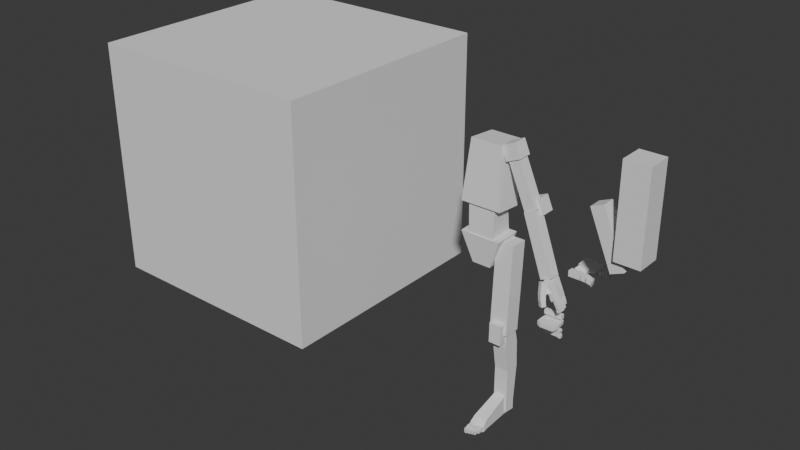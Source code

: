 # Source: Human_proportion_0113.blend  (saved by Blender 5.0.118; exported with 4.5.12 LTS)
import bpy
from mathutils import Matrix  # noqa: F401  (used for matrix-valued properties, if any)

bpy.ops.wm.read_factory_settings(use_empty=True)
scene = bpy.context.scene
scene.name = 'Scene'

# ---- collections
col_collection = bpy.data.collections.new('Collection'); scene.collection.children.link(col_collection)

# ---- world
world_world = bpy.data.worlds.new('World'); scene.world = world_world
world_world.use_nodes = True; world_world.node_tree.nodes.clear()
_N = world_world.node_tree.nodes; _L = world_world.node_tree.links
n0 = _N.new('ShaderNodeOutputWorld'); n0.name = 'World Output'; n0.location = (200, 100)
n1 = _N.new('ShaderNodeBackground'); n1.name = 'Background'; n1.location = (-200, 100)
n1.inputs[0].default_value = (0.05088, 0.05088, 0.05088, 1.0)
_L.new(n1.outputs[0], n0.inputs[0])
n0.is_active_output = True
world_world.color = (0.05088, 0.05088, 0.05088)
world_world.sun_shadow_jitter_overblur = 0.0

# ---- meshes
me_cube_001 = bpy.data.meshes.new('Cube.001')
me_cube_001.from_pydata([(-1.0, -1.0, -1.0), (-1.0, -1.0, 1.0), (-1.0, 1.0, -1.0), (-1.0, 1.0, 1.0), (1.0, -1.0, -1.0), (1.0, -1.0, 1.0), (1.0, 1.0, -1.0), (1.0, 1.0, 1.0)], [], [(0, 1, 3, 2), (2, 3, 7, 6), (6, 7, 5, 4), (4, 5, 1, 0), (2, 6, 4, 0), (7, 3, 1, 5)])
_uv = me_cube_001.uv_layers.new(name='UVMap')
_uv.uv.foreach_set('vector', [0.375, 0.0, 0.625, 0.0, 0.625, 0.25, 0.375, 0.25, 0.375, 0.25, 0.625, 0.25, 0.625, 0.5, 0.375, 0.5, 0.375, 0.5, 0.625, 0.5, 0.625, 0.75, 0.375, 0.75, 0.375, 0.75, 0.625, 0.75, 0.625, 1.0, 0.375, 1.0, 0.125, 0.5, 0.375, 0.5, 0.375, 0.75, 0.125, 0.75, 0.625, 0.5, 0.875, 0.5, 0.875, 0.75, 0.625, 0.75])
me_cube_001.update()
me_cube_002 = bpy.data.meshes.new('Cube.002')
me_cube_002.from_pydata([(-0.1672, -0.1086, -0.2952), (-0.1228, -0.1208, 0.1996), (-0.1672, 0.118, -0.2952), (-0.1228, 0.1301, 0.1996), (0.1672, -0.1086, -0.2952), (0.1228, -0.1208, 0.1996), (0.1672, 0.118, -0.2952), (0.1228, 0.1301, 0.1996)], [], [(0, 1, 3, 2), (2, 3, 7, 6), (6, 7, 5, 4), (4, 5, 1, 0), (2, 6, 4, 0), (7, 3, 1, 5)])
_uv = me_cube_002.uv_layers.new(name='UVMap')
_uv.uv.foreach_set('vector', [0.375, 0.0, 0.625, 0.0, 0.625, 0.25, 0.375, 0.25, 0.375, 0.25, 0.625, 0.25, 0.625, 0.5, 0.375, 0.5, 0.375, 0.5, 0.625, 0.5, 0.625, 0.75, 0.375, 0.75, 0.375, 0.75, 0.625, 0.75, 0.625, 1.0, 0.375, 1.0, 0.125, 0.5, 0.375, 0.5, 0.375, 0.75, 0.125, 0.75, 0.625, 0.5, 0.875, 0.5, 0.875, 0.75, 0.625, 0.75])
me_cube_002.update()
me_cube_003 = bpy.data.meshes.new('Cube.003')
me_cube_003.from_pydata([(-0.1123, -0.08187, -0.1852), (-0.1026, -0.1104, 0.09769), (-0.1123, 0.08239, -0.1915), (-0.1026, 0.1042, 0.08671), (0.1123, -0.08187, -0.1852), (0.1026, -0.1104, 0.09769), (0.1123, 0.08239, -0.1915), (0.1026, 0.1042, 0.08671)], [], [(0, 1, 3, 2), (2, 3, 7, 6), (6, 7, 5, 4), (4, 5, 1, 0), (2, 6, 4, 0), (7, 3, 1, 5)])
_uv = me_cube_003.uv_layers.new(name='UVMap')
_uv.uv.foreach_set('vector', [0.375, 0.0, 0.625, 0.0, 0.625, 0.25, 0.375, 0.25, 0.375, 0.25, 0.625, 0.25, 0.625, 0.5, 0.375, 0.5, 0.375, 0.5, 0.625, 0.5, 0.625, 0.75, 0.375, 0.75, 0.375, 0.75, 0.625, 0.75, 0.625, 1.0, 0.375, 1.0, 0.125, 0.5, 0.375, 0.5, 0.375, 0.75, 0.125, 0.75, 0.625, 0.5, 0.875, 0.5, 0.875, 0.75, 0.625, 0.75])
me_cube_003.update()
me_cube_004 = bpy.data.meshes.new('Cube.004')
me_cube_004.from_pydata([(-0.1672, -0.1084, -0.1686), (-0.07669, -0.1238, 0.07974), (-0.1672, 0.1178, -0.1757), (-0.07669, 0.1024, 0.07268), (0.1672, -0.1084, -0.1686), (0.07669, -0.1238, 0.07974), (0.1672, 0.1178, -0.1757), (0.07669, 0.1024, 0.07268)], [], [(0, 1, 3, 2), (2, 3, 7, 6), (6, 7, 5, 4), (4, 5, 1, 0), (2, 6, 4, 0), (7, 3, 1, 5)])
_uv = me_cube_004.uv_layers.new(name='UVMap')
_uv.uv.foreach_set('vector', [0.375, 0.0, 0.625, 0.0, 0.625, 0.25, 0.375, 0.25, 0.375, 0.25, 0.625, 0.25, 0.625, 0.5, 0.375, 0.5, 0.375, 0.5, 0.625, 0.5, 0.625, 0.75, 0.375, 0.75, 0.375, 0.75, 0.625, 0.75, 0.625, 1.0, 0.375, 1.0, 0.125, 0.5, 0.375, 0.5, 0.375, 0.75, 0.125, 0.75, 0.625, 0.5, 0.875, 0.5, 0.875, 0.75, 0.625, 0.75])
me_cube_004.update()
me_cube_005 = bpy.data.meshes.new('Cube.005')
me_cube_005.from_pydata([(-0.0613, -0.0613, -0.0613), (-0.0613, -0.0613, 0.0613), (-0.0613, 0.0613, -0.0613), (-0.0613, 0.0613, 0.0613), (0.0613, -0.0613, -0.0613), (0.0613, -0.0613, 0.0613), (0.0613, 0.0613, -0.0613), (0.0613, 0.0613, 0.0613)], [], [(0, 1, 3, 2), (2, 3, 7, 6), (6, 7, 5, 4), (4, 5, 1, 0), (2, 6, 4, 0), (7, 3, 1, 5)])
_uv = me_cube_005.uv_layers.new(name='UVMap')
_uv.uv.foreach_set('vector', [0.375, 0.0, 0.625, 0.0, 0.625, 0.25, 0.375, 0.25, 0.375, 0.25, 0.625, 0.25, 0.625, 0.5, 0.375, 0.5, 0.375, 0.5, 0.625, 0.5, 0.625, 0.75, 0.375, 0.75, 0.375, 0.75, 0.625, 0.75, 0.625, 1.0, 0.375, 1.0, 0.125, 0.5, 0.375, 0.5, 0.375, 0.75, 0.125, 0.75, 0.625, 0.5, 0.875, 0.5, 0.875, 0.75, 0.625, 0.75])
me_cube_005.update()
me_cube_006 = bpy.data.meshes.new('Cube.006')
me_cube_006.from_pydata([(-0.04684, -0.04684, -0.2476), (-0.04684, -0.04684, 0.2476), (-0.04684, 0.04684, -0.2476), (-0.04684, 0.04684, 0.2476), (0.04684, -0.04684, -0.2476), (0.04684, -0.04684, 0.2476), (0.04684, 0.04684, -0.2476), (0.04684, 0.04684, 0.2476)], [], [(0, 1, 3, 2), (2, 3, 7, 6), (6, 7, 5, 4), (4, 5, 1, 0), (2, 6, 4, 0), (7, 3, 1, 5)])
_uv = me_cube_006.uv_layers.new(name='UVMap')
_uv.uv.foreach_set('vector', [0.375, 0.0, 0.625, 0.0, 0.625, 0.25, 0.375, 0.25, 0.375, 0.25, 0.625, 0.25, 0.625, 0.5, 0.375, 0.5, 0.375, 0.5, 0.625, 0.5, 0.625, 0.75, 0.375, 0.75, 0.375, 0.75, 0.625, 0.75, 0.625, 1.0, 0.375, 1.0, 0.125, 0.5, 0.375, 0.5, 0.375, 0.75, 0.125, 0.75, 0.625, 0.5, 0.875, 0.5, 0.875, 0.75, 0.625, 0.75])
me_cube_006.update()
me_cube_007 = bpy.data.meshes.new('Cube.007')
me_cube_007.from_pydata([(-0.04684, -0.04684, -0.2476), (-0.04684, -0.04684, 0.2476), (-0.04684, 0.04684, -0.2476), (-0.04684, 0.04684, 0.2476), (0.04684, -0.04684, -0.2476), (0.04684, -0.04684, 0.2476), (0.04684, 0.04684, -0.2476), (0.04684, 0.04684, 0.2476)], [], [(0, 1, 3, 2), (2, 3, 7, 6), (6, 7, 5, 4), (4, 5, 1, 0), (2, 6, 4, 0), (7, 3, 1, 5)])
_uv = me_cube_007.uv_layers.new(name='UVMap')
_uv.uv.foreach_set('vector', [0.375, 0.0, 0.625, 0.0, 0.625, 0.25, 0.375, 0.25, 0.375, 0.25, 0.625, 0.25, 0.625, 0.5, 0.375, 0.5, 0.375, 0.5, 0.625, 0.5, 0.625, 0.75, 0.375, 0.75, 0.375, 0.75, 0.625, 0.75, 0.625, 1.0, 0.375, 1.0, 0.125, 0.5, 0.375, 0.5, 0.375, 0.75, 0.125, 0.75, 0.625, 0.5, 0.875, 0.5, 0.875, 0.75, 0.625, 0.75])
me_cube_007.update()
me_cube_008 = bpy.data.meshes.new('Cube.008')
me_cube_008.from_pydata([(-0.0613, -0.0613, -0.0613), (-0.0613, -0.0613, 0.0613), (-0.0613, 0.0613, -0.0613), (-0.0613, 0.0613, 0.0613), (0.0613, -0.0613, -0.0613), (0.0613, -0.0613, 0.0613), (0.0613, 0.0613, -0.0613), (0.0613, 0.0613, 0.0613)], [], [(0, 1, 3, 2), (2, 3, 7, 6), (6, 7, 5, 4), (4, 5, 1, 0), (2, 6, 4, 0), (7, 3, 1, 5)])
_uv = me_cube_008.uv_layers.new(name='UVMap')
_uv.uv.foreach_set('vector', [0.375, 0.0, 0.625, 0.0, 0.625, 0.25, 0.375, 0.25, 0.375, 0.25, 0.625, 0.25, 0.625, 0.5, 0.375, 0.5, 0.375, 0.5, 0.625, 0.5, 0.625, 0.75, 0.375, 0.75, 0.375, 0.75, 0.625, 0.75, 0.625, 1.0, 0.375, 1.0, 0.125, 0.5, 0.375, 0.5, 0.375, 0.75, 0.125, 0.75, 0.625, 0.5, 0.875, 0.5, 0.875, 0.75, 0.625, 0.75])
me_cube_008.update()
me_cube_009 = bpy.data.meshes.new('Cube.009')
me_cube_009.from_pydata([(-0.104, -0.104, -0.3578), (-0.104, -0.104, 0.3877), (-0.104, 0.104, -0.3578), (-0.104, 0.104, 0.3877), (0.104, -0.104, -0.3578), (0.104, -0.104, 0.3877), (0.104, 0.104, -0.3578), (0.104, 0.104, 0.3877)], [], [(0, 1, 3, 2), (2, 3, 7, 6), (6, 7, 5, 4), (4, 5, 1, 0), (2, 6, 4, 0), (7, 3, 1, 5)])
_uv = me_cube_009.uv_layers.new(name='UVMap')
_uv.uv.foreach_set('vector', [0.375, 0.0, 0.625, 0.0, 0.625, 0.25, 0.375, 0.25, 0.375, 0.25, 0.625, 0.25, 0.625, 0.5, 0.375, 0.5, 0.375, 0.5, 0.625, 0.5, 0.625, 0.75, 0.375, 0.75, 0.375, 0.75, 0.625, 0.75, 0.625, 1.0, 0.375, 1.0, 0.125, 0.5, 0.375, 0.5, 0.375, 0.75, 0.125, 0.75, 0.625, 0.5, 0.875, 0.5, 0.875, 0.75, 0.625, 0.75])
me_cube_009.update()
me_cube_010 = bpy.data.meshes.new('Cube.010')
me_cube_010.from_pydata([(-0.07404, -0.07404, -0.3578), (-0.07404, -0.07404, 0.3877), (-0.07404, 0.07404, -0.3578), (-0.07404, 0.07404, 0.3877), (0.07404, -0.07404, -0.3578), (0.07404, -0.07404, 0.3877), (0.07404, 0.07404, -0.3578), (0.07404, 0.07404, 0.3877)], [], [(0, 1, 3, 2), (2, 3, 7, 6), (6, 7, 5, 4), (4, 5, 1, 0), (2, 6, 4, 0), (7, 3, 1, 5)])
_uv = me_cube_010.uv_layers.new(name='UVMap')
_uv.uv.foreach_set('vector', [0.375, 0.0, 0.625, 0.0, 0.625, 0.25, 0.375, 0.25, 0.375, 0.25, 0.625, 0.25, 0.625, 0.5, 0.375, 0.5, 0.375, 0.5, 0.625, 0.5, 0.625, 0.75, 0.375, 0.75, 0.375, 0.75, 0.625, 0.75, 0.625, 1.0, 0.375, 1.0, 0.125, 0.5, 0.375, 0.5, 0.375, 0.75, 0.125, 0.75, 0.625, 0.5, 0.875, 0.5, 0.875, 0.75, 0.625, 0.75])
me_cube_010.update()
me_cube_011 = bpy.data.meshes.new('Cube.011')
me_cube_011.from_pydata([(-0.05791, -0.03187, -0.3594), (-0.05791, -0.05049, 0.3868), (-0.05791, 0.0589, -0.3571), (-0.05791, 0.06538, 0.3881), (0.05791, -0.03187, -0.3594), (0.05791, -0.05049, 0.3868), (0.05791, 0.0589, -0.3571), (0.05791, 0.06538, 0.3881), (-0.05791, -0.0496, 0.2458), (-0.05791, -0.01776, 0.01711), (-0.05791, 0.1018, 0.01334), (-0.05791, 0.09656, 0.2456), (0.05791, 0.1018, 0.01334), (0.05791, 0.09656, 0.2456), (0.05791, -0.01776, 0.01711), (0.05791, -0.0496, 0.2458)], [], [(2, 6, 4, 0), (7, 3, 1, 5), (15, 8, 9, 14), (13, 15, 14, 12), (11, 13, 12, 10), (8, 11, 10, 9), (15, 5, 1, 8), (0, 9, 10, 2), (8, 1, 3, 11), (4, 14, 9, 0), (11, 3, 7, 13), (2, 10, 12, 6), (13, 7, 5, 15), (6, 12, 14, 4)])
_uv = me_cube_011.uv_layers.new(name='UVMap')
_uv.uv.foreach_set('vector', [0.125, 0.5, 0.375, 0.5, 0.375, 0.75, 0.125, 0.75, 0.625, 0.5, 0.875, 0.5, 0.875, 0.75, 0.625, 0.75, 0.5728, 0.75, 0.5728, 1.0, 0.4175, 1.0, 0.4175, 0.75, 0.5728, 0.5, 0.5728, 0.75, 0.4175, 0.75, 0.4175, 0.5, 0.5728, 0.25, 0.5728, 0.5, 0.4175, 0.5, 0.4175, 0.25, 0.5728, 0.0, 0.5728, 0.25, 0.4175, 0.25, 0.4175, 0.0, 0.5728, 0.75, 0.625, 0.75, 0.625, 1.0, 0.5728, 1.0, 0.375, 0.0, 0.4175, 0.0, 0.4175, 0.25, 0.375, 0.25, 0.5728, 0.0, 0.625, 0.0, 0.625, 0.25, 0.5728, 0.25, 0.375, 0.75, 0.4175, 0.75, 0.4175, 1.0, 0.375, 1.0, 0.5728, 0.25, 0.625, 0.25, 0.625, 0.5, 0.5728, 0.5, 0.375, 0.25, 0.4175, 0.25, 0.4175, 0.5, 0.375, 0.5, 0.5728, 0.5, 0.625, 0.5, 0.625, 0.75, 0.5728, 0.75, 0.375, 0.5, 0.4175, 0.5, 0.4175, 0.75, 0.375, 0.75])
me_cube_011.update()
me_cube_012 = bpy.data.meshes.new('Cube.012')
me_cube_012.from_pydata([(-0.05074, -0.05074, -0.08407), (-0.05074, -0.05074, 0.08407), (-0.05074, 0.05074, -0.08407), (-0.05074, 0.05074, 0.08407), (0.05074, -0.05074, -0.08407), (0.05074, -0.05074, 0.08407), (0.05074, 0.05074, -0.08407), (0.05074, 0.05074, 0.08407)], [], [(0, 1, 3, 2), (2, 3, 7, 6), (6, 7, 5, 4), (4, 5, 1, 0), (2, 6, 4, 0), (7, 3, 1, 5)])
_uv = me_cube_012.uv_layers.new(name='UVMap')
_uv.uv.foreach_set('vector', [0.375, 0.0, 0.625, 0.0, 0.625, 0.25, 0.375, 0.25, 0.375, 0.25, 0.625, 0.25, 0.625, 0.5, 0.375, 0.5, 0.375, 0.5, 0.625, 0.5, 0.625, 0.75, 0.375, 0.75, 0.375, 0.75, 0.625, 0.75, 0.625, 1.0, 0.375, 1.0, 0.125, 0.5, 0.375, 0.5, 0.375, 0.75, 0.125, 0.75, 0.625, 0.5, 0.875, 0.5, 0.875, 0.75, 0.625, 0.75])
me_cube_012.update()
me_cube_013 = bpy.data.meshes.new('Cube.013')
me_cube_013.from_pydata([(-0.05677, -0.05677, -0.2448), (-0.05677, -0.05677, 0.2448), (-0.05677, 0.05677, -0.2448), (-0.05677, 0.05677, 0.2448), (0.05677, -0.05677, -0.2448), (0.05677, -0.05677, 0.2448), (0.05677, 0.05677, -0.2448), (0.05677, 0.05677, 0.2448)], [], [(0, 1, 3, 2), (2, 3, 7, 6), (6, 7, 5, 4), (4, 5, 1, 0), (2, 6, 4, 0), (7, 3, 1, 5)])
_uv = me_cube_013.uv_layers.new(name='UVMap')
_uv.uv.foreach_set('vector', [0.375, 0.0, 0.625, 0.0, 0.625, 0.25, 0.375, 0.25, 0.375, 0.25, 0.625, 0.25, 0.625, 0.5, 0.375, 0.5, 0.375, 0.5, 0.625, 0.5, 0.625, 0.75, 0.375, 0.75, 0.375, 0.75, 0.625, 0.75, 0.625, 1.0, 0.375, 1.0, 0.125, 0.5, 0.375, 0.5, 0.375, 0.75, 0.125, 0.75, 0.625, 0.5, 0.875, 0.5, 0.875, 0.75, 0.625, 0.75])
me_cube_013.update()
me_cube_014 = bpy.data.meshes.new('Cube.014')
me_cube_014.from_pydata([(-0.05544, -0.05677, -0.2448), (-0.05544, -0.05677, 0.1719), (-0.05544, 0.1086, -0.2448), (-0.05544, -0.007054, 0.1619), (0.05544, -0.05677, -0.2448), (0.05544, -0.05677, 0.144), (0.05544, 0.1086, -0.2448), (0.05544, -0.007054, 0.1339), (-0.04549, -0.05677, -0.1429), (-0.04549, 0.1086, -0.1429), (0.04549, 0.1086, -0.1429), (0.04549, -0.05677, -0.1429), (-0.05544, -0.05677, 0.1117), (-0.05544, 0.02661, 0.1057), (0.05544, 0.02661, 0.1057), (0.05544, -0.05677, 0.1117), (3.725e-08, 0.1086, -0.2448), (-0.007995, -0.007054, 0.1619), (3.725e-08, -0.05677, -0.2448), (-0.007995, -0.05677, 0.1719), (3.725e-08, -0.05677, -0.1429), (3.725e-08, 0.1086, -0.1429), (-0.007995, -0.05677, 0.1117), (-0.007995, 0.02661, 0.1057), (-0.05544, -0.0625, 0.1117), (-0.05544, -0.0625, 0.1719), (-0.007995, -0.0625, 0.1719), (0.05544, -0.0625, 0.144), (0.05544, -0.0625, 0.1117), (-0.007995, -0.0625, 0.1117)], [], [(12, 1, 3, 13), (23, 17, 7, 14), (14, 7, 5, 15), (19, 1, 25, 26), (16, 6, 4, 18), (17, 3, 1, 19), (18, 20, 8, 0), (6, 10, 11, 4), (16, 21, 10, 6), (0, 8, 9, 2), (20, 22, 12, 8), (10, 14, 15, 11), (21, 23, 14, 10), (8, 12, 13, 9), (9, 13, 23, 21), (11, 15, 22, 20), (2, 9, 21, 16), (4, 11, 20, 18), (7, 17, 19, 5), (2, 16, 18, 0), (12, 22, 29, 24), (13, 3, 17, 23), (29, 26, 25, 24), (28, 27, 26, 29), (5, 19, 26, 27), (22, 15, 28, 29), (1, 12, 24, 25), (15, 5, 27, 28)])
_uv = me_cube_014.uv_layers.new(name='UVMap')
_uv.uv.foreach_set('vector', [0.5571, 0.0, 0.625, 0.0, 0.625, 0.25, 0.5571, 0.25, 0.5571, 0.375, 0.625, 0.375, 0.625, 0.5, 0.5571, 0.5, 0.5571, 0.5, 0.625, 0.5, 0.625, 0.75, 0.5571, 0.75, 0.75, 0.75, 0.875, 0.75, 0.875, 0.75, 0.75, 0.75, 0.25, 0.5, 0.375, 0.5, 0.375, 0.75, 0.25, 0.75, 0.75, 0.5, 0.875, 0.5, 0.875, 0.75, 0.75, 0.75, 0.375, 0.875, 0.427, 0.875, 0.427, 1.0, 0.375, 1.0, 0.375, 0.5, 0.427, 0.5, 0.427, 0.75, 0.375, 0.75, 0.375, 0.375, 0.427, 0.375, 0.427, 0.5, 0.375, 0.5, 0.375, 0.0, 0.427, 0.0, 0.427, 0.25, 0.375, 0.25, 0.427, 0.875, 0.5571, 0.875, 0.5571, 1.0, 0.427, 1.0, 0.427, 0.5, 0.5571, 0.5, 0.5571, 0.75, 0.427, 0.75, 0.427, 0.375, 0.5571, 0.375, 0.5571, 0.5, 0.427, 0.5, 0.427, 0.0, 0.5571, 0.0, 0.5571, 0.25, 0.427, 0.25, 0.427, 0.25, 0.5571, 0.25, 0.5571, 0.375, 0.427, 0.375, 0.427, 0.75, 0.5571, 0.75, 0.5571, 0.875, 0.427, 0.875, 0.375, 0.25, 0.427, 0.25, 0.427, 0.375, 0.375, 0.375, 0.375, 0.75, 0.427, 0.75, 0.427, 0.875, 0.375, 0.875, 0.625, 0.5, 0.75, 0.5, 0.75, 0.75, 0.625, 0.75, 0.125, 0.5, 0.25, 0.5, 0.25, 0.75, 0.125, 0.75, 0.5571, 1.0, 0.5571, 0.875, 0.5571, 0.875, 0.5571, 1.0, 0.5571, 0.25, 0.625, 0.25, 0.625, 0.375, 0.5571, 0.375, 0.5571, 0.875, 0.625, 0.875, 0.625, 1.0, 0.5571, 1.0, 0.5571, 0.75, 0.625, 0.75, 0.625, 0.875, 0.5571, 0.875, 0.625, 0.75, 0.75, 0.75, 0.75, 0.75, 0.625, 0.75, 0.5571, 0.875, 0.5571, 0.75, 0.5571, 0.75, 0.5571, 0.875, 0.625, 0.0, 0.5571, 0.0, 0.5571, 0.0, 0.625, 0.0, 0.5571, 0.75, 0.625, 0.75, 0.625, 0.75, 0.5571, 0.75])
me_cube_014.update()
me_cube_015 = bpy.data.meshes.new('Cube.015')
me_cube_015.from_pydata([(-0.01326, -0.03147, -0.02308), (-0.01326, -0.03147, 0.02255), (-0.01326, 0.02054, -0.02308), (-0.01326, 0.02054, 0.02255), (0.01326, -0.03147, -0.02308), (0.01326, -0.03147, 0.02255), (0.01326, 0.02054, -0.02308), (0.01326, 0.02054, 0.02255)], [], [(0, 1, 3, 2), (2, 3, 7, 6), (6, 7, 5, 4), (4, 5, 1, 0), (2, 6, 4, 0), (7, 3, 1, 5)])
_uv = me_cube_015.uv_layers.new(name='UVMap')
_uv.uv.foreach_set('vector', [0.375, 0.0, 0.625, 0.0, 0.625, 0.25, 0.375, 0.25, 0.375, 0.25, 0.625, 0.25, 0.625, 0.5, 0.375, 0.5, 0.375, 0.5, 0.625, 0.5, 0.625, 0.75, 0.375, 0.75, 0.375, 0.75, 0.625, 0.75, 0.625, 1.0, 0.375, 1.0, 0.125, 0.5, 0.375, 0.5, 0.375, 0.75, 0.125, 0.75, 0.625, 0.5, 0.875, 0.5, 0.875, 0.75, 0.625, 0.75])
me_cube_015.update()
me_cube_017 = bpy.data.meshes.new('Cube.017')
me_cube_017.from_pydata([(-0.01199, -0.01812, -0.01981), (-0.01199, -0.01805, 0.01853), (-0.01199, 0.02893, -0.01949), (-0.01199, 0.029, 0.01885), (0.01199, -0.01812, -0.01981), (0.01199, -0.01805, 0.01853), (0.01199, 0.02893, -0.01949), (0.01199, 0.029, 0.01885)], [], [(0, 1, 3, 2), (2, 3, 7, 6), (6, 7, 5, 4), (4, 5, 1, 0), (2, 6, 4, 0), (7, 3, 1, 5)])
_uv = me_cube_017.uv_layers.new(name='UVMap')
_uv.uv.foreach_set('vector', [0.375, 0.0, 0.625, 0.0, 0.625, 0.25, 0.375, 0.25, 0.375, 0.25, 0.625, 0.25, 0.625, 0.5, 0.375, 0.5, 0.375, 0.5, 0.625, 0.5, 0.625, 0.75, 0.375, 0.75, 0.375, 0.75, 0.625, 0.75, 0.625, 1.0, 0.375, 1.0, 0.125, 0.5, 0.375, 0.5, 0.375, 0.75, 0.125, 0.75, 0.625, 0.5, 0.875, 0.5, 0.875, 0.75, 0.625, 0.75])
me_cube_017.update()
me_cube_016 = bpy.data.meshes.new('Cube.016')
me_cube_016.from_pydata([(-0.00857, -0.03063, -0.01997), (-0.00857, -0.03063, 0.01941), (-0.00857, 0.01631, -0.01997), (-0.00857, 0.01631, 0.01941), (0.00857, -0.03063, -0.01997), (0.00857, -0.03063, 0.01941), (0.00857, 0.01631, -0.01997), (0.00857, 0.01631, 0.01941)], [], [(0, 1, 3, 2), (2, 3, 7, 6), (6, 7, 5, 4), (4, 5, 1, 0), (2, 6, 4, 0), (7, 3, 1, 5)])
_uv = me_cube_016.uv_layers.new(name='UVMap')
_uv.uv.foreach_set('vector', [0.375, 0.0, 0.625, 0.0, 0.625, 0.25, 0.375, 0.25, 0.375, 0.25, 0.625, 0.25, 0.625, 0.5, 0.375, 0.5, 0.375, 0.5, 0.625, 0.5, 0.625, 0.75, 0.375, 0.75, 0.375, 0.75, 0.625, 0.75, 0.625, 1.0, 0.375, 1.0, 0.125, 0.5, 0.375, 0.5, 0.375, 0.75, 0.125, 0.75, 0.625, 0.5, 0.875, 0.5, 0.875, 0.75, 0.625, 0.75])
me_cube_016.update()
me_cube_018 = bpy.data.meshes.new('Cube.018')
me_cube_018.from_pydata([(-0.007749, -0.01433, -0.01694), (-0.007749, -0.01447, 0.01617), (-0.007749, 0.02878, -0.01691), (-0.007749, 0.02865, 0.0162), (0.007749, -0.01433, -0.01694), (0.007749, -0.01447, 0.01617), (0.007749, 0.02878, -0.01691), (0.007749, 0.02865, 0.0162)], [], [(0, 1, 3, 2), (2, 3, 7, 6), (6, 7, 5, 4), (4, 5, 1, 0), (2, 6, 4, 0), (7, 3, 1, 5)])
_uv = me_cube_018.uv_layers.new(name='UVMap')
_uv.uv.foreach_set('vector', [0.375, 0.0, 0.625, 0.0, 0.625, 0.25, 0.375, 0.25, 0.375, 0.25, 0.625, 0.25, 0.625, 0.5, 0.375, 0.5, 0.375, 0.5, 0.625, 0.5, 0.625, 0.75, 0.375, 0.75, 0.375, 0.75, 0.625, 0.75, 0.625, 1.0, 0.375, 1.0, 0.125, 0.5, 0.375, 0.5, 0.375, 0.75, 0.125, 0.75, 0.625, 0.5, 0.875, 0.5, 0.875, 0.75, 0.625, 0.75])
me_cube_018.update()
me_cube_033 = bpy.data.meshes.new('Cube.033')
me_cube_033.from_pydata([(-0.006459, -0.02908, -0.01658), (-0.006459, -0.02908, 0.01568), (-0.006459, 0.006291, -0.01658), (-0.006459, 0.006291, 0.01568), (0.006459, -0.02908, -0.01658), (0.006459, -0.02908, 0.01568), (0.006459, 0.006291, -0.01658), (0.006459, 0.006291, 0.01568)], [], [(0, 1, 3, 2), (2, 3, 7, 6), (6, 7, 5, 4), (4, 5, 1, 0), (2, 6, 4, 0), (7, 3, 1, 5)])
_uv = me_cube_033.uv_layers.new(name='UVMap')
_uv.uv.foreach_set('vector', [0.375, 0.0, 0.625, 0.0, 0.625, 0.25, 0.375, 0.25, 0.375, 0.25, 0.625, 0.25, 0.625, 0.5, 0.375, 0.5, 0.375, 0.5, 0.625, 0.5, 0.625, 0.75, 0.375, 0.75, 0.375, 0.75, 0.625, 0.75, 0.625, 1.0, 0.375, 1.0, 0.125, 0.5, 0.375, 0.5, 0.375, 0.75, 0.125, 0.75, 0.625, 0.5, 0.875, 0.5, 0.875, 0.75, 0.625, 0.75])
me_cube_033.update()
me_cube_034 = bpy.data.meshes.new('Cube.034')
me_cube_034.from_pydata([(-0.005839, -0.004926, -0.01432), (-0.005839, -0.004818, 0.01278), (-0.005839, 0.02759, -0.01402), (-0.005839, 0.0277, 0.01308), (0.005839, -0.004926, -0.01432), (0.005839, -0.004818, 0.01278), (0.005839, 0.02759, -0.01402), (0.005839, 0.0277, 0.01308)], [], [(0, 1, 3, 2), (2, 3, 7, 6), (6, 7, 5, 4), (4, 5, 1, 0), (2, 6, 4, 0), (7, 3, 1, 5)])
_uv = me_cube_034.uv_layers.new(name='UVMap')
_uv.uv.foreach_set('vector', [0.375, 0.0, 0.625, 0.0, 0.625, 0.25, 0.375, 0.25, 0.375, 0.25, 0.625, 0.25, 0.625, 0.5, 0.375, 0.5, 0.375, 0.5, 0.625, 0.5, 0.625, 0.75, 0.375, 0.75, 0.375, 0.75, 0.625, 0.75, 0.625, 1.0, 0.375, 1.0, 0.125, 0.5, 0.375, 0.5, 0.375, 0.75, 0.125, 0.75, 0.625, 0.5, 0.875, 0.5, 0.875, 0.75, 0.625, 0.75])
me_cube_034.update()
me_cube_035 = bpy.data.meshes.new('Cube.035')
me_cube_035.from_pydata([(-0.008466, -0.03055, -0.01974), (-0.008466, -0.03055, 0.01916), (-0.008466, 0.01581, -0.01974), (-0.008466, 0.01581, 0.01916), (0.008466, -0.03055, -0.01974), (0.008466, -0.03055, 0.01916), (0.008466, 0.01581, -0.01974), (0.008466, 0.01581, 0.01916)], [], [(0, 1, 3, 2), (2, 3, 7, 6), (6, 7, 5, 4), (4, 5, 1, 0), (2, 6, 4, 0), (7, 3, 1, 5)])
_uv = me_cube_035.uv_layers.new(name='UVMap')
_uv.uv.foreach_set('vector', [0.375, 0.0, 0.625, 0.0, 0.625, 0.25, 0.375, 0.25, 0.375, 0.25, 0.625, 0.25, 0.625, 0.5, 0.375, 0.5, 0.375, 0.5, 0.625, 0.5, 0.625, 0.75, 0.375, 0.75, 0.375, 0.75, 0.625, 0.75, 0.625, 1.0, 0.375, 1.0, 0.125, 0.5, 0.375, 0.5, 0.375, 0.75, 0.125, 0.75, 0.625, 0.5, 0.875, 0.5, 0.875, 0.75, 0.625, 0.75])
me_cube_035.update()
me_cube_036 = bpy.data.meshes.new('Cube.036')
me_cube_036.from_pydata([(-0.007654, -0.01386, -0.01675), (-0.007654, -0.01399, 0.01596), (-0.007654, 0.02873, -0.01672), (-0.007654, 0.02859, 0.01599), (0.007654, -0.01386, -0.01675), (0.007654, -0.01399, 0.01596), (0.007654, 0.02873, -0.01672), (0.007654, 0.02859, 0.01599)], [], [(0, 1, 3, 2), (2, 3, 7, 6), (6, 7, 5, 4), (4, 5, 1, 0), (2, 6, 4, 0), (7, 3, 1, 5)])
_uv = me_cube_036.uv_layers.new(name='UVMap')
_uv.uv.foreach_set('vector', [0.375, 0.0, 0.625, 0.0, 0.625, 0.25, 0.375, 0.25, 0.375, 0.25, 0.625, 0.25, 0.625, 0.5, 0.375, 0.5, 0.375, 0.5, 0.625, 0.5, 0.625, 0.75, 0.375, 0.75, 0.375, 0.75, 0.625, 0.75, 0.625, 1.0, 0.375, 1.0, 0.125, 0.5, 0.375, 0.5, 0.375, 0.75, 0.125, 0.75, 0.625, 0.5, 0.875, 0.5, 0.875, 0.75, 0.625, 0.75])
me_cube_036.update()
me_cube_039 = bpy.data.meshes.new('Cube.039')
me_cube_039.from_pydata([(-0.008466, -0.03055, -0.01974), (-0.008466, -0.03055, 0.01916), (-0.008466, 0.01581, -0.01974), (-0.008466, 0.01581, 0.01916), (0.008466, -0.03055, -0.01974), (0.008466, -0.03055, 0.01916), (0.008466, 0.01581, -0.01974), (0.008466, 0.01581, 0.01916)], [], [(0, 1, 3, 2), (2, 3, 7, 6), (6, 7, 5, 4), (4, 5, 1, 0), (2, 6, 4, 0), (7, 3, 1, 5)])
_uv = me_cube_039.uv_layers.new(name='UVMap')
_uv.uv.foreach_set('vector', [0.375, 0.0, 0.625, 0.0, 0.625, 0.25, 0.375, 0.25, 0.375, 0.25, 0.625, 0.25, 0.625, 0.5, 0.375, 0.5, 0.375, 0.5, 0.625, 0.5, 0.625, 0.75, 0.375, 0.75, 0.375, 0.75, 0.625, 0.75, 0.625, 1.0, 0.375, 1.0, 0.125, 0.5, 0.375, 0.5, 0.375, 0.75, 0.125, 0.75, 0.625, 0.5, 0.875, 0.5, 0.875, 0.75, 0.625, 0.75])
me_cube_039.update()
me_cube_040 = bpy.data.meshes.new('Cube.040')
me_cube_040.from_pydata([(-0.007654, -0.01386, -0.01675), (-0.007654, -0.01399, 0.01596), (-0.007654, 0.02873, -0.01672), (-0.007654, 0.02859, 0.01599), (0.007654, -0.01386, -0.01675), (0.007654, -0.01399, 0.01596), (0.007654, 0.02873, -0.01672), (0.007654, 0.02859, 0.01599)], [], [(0, 1, 3, 2), (2, 3, 7, 6), (6, 7, 5, 4), (4, 5, 1, 0), (2, 6, 4, 0), (7, 3, 1, 5)])
_uv = me_cube_040.uv_layers.new(name='UVMap')
_uv.uv.foreach_set('vector', [0.375, 0.0, 0.625, 0.0, 0.625, 0.25, 0.375, 0.25, 0.375, 0.25, 0.625, 0.25, 0.625, 0.5, 0.375, 0.5, 0.375, 0.5, 0.625, 0.5, 0.625, 0.75, 0.375, 0.75, 0.375, 0.75, 0.625, 0.75, 0.625, 1.0, 0.375, 1.0, 0.125, 0.5, 0.375, 0.5, 0.375, 0.75, 0.125, 0.75, 0.625, 0.5, 0.875, 0.5, 0.875, 0.75, 0.625, 0.75])
me_cube_040.update()
me_cube_019 = bpy.data.meshes.new('Cube.019')
me_cube_019.from_pydata([(-0.07061, -0.05636, -0.01513), (-0.07061, -0.05636, 0.01513), (-0.07061, 0.05636, -0.01513), (-0.07061, 0.05636, 0.01513), (0.05896, -0.07061, -0.01637), (0.05772, -0.07061, 0.01628), (0.05896, 0.07061, -0.02804), (0.05772, 0.07061, 0.004175), (-0.07061, 0.0, -0.01895), (-0.07061, 0.0, 0.01895), (0.07049, -0.01394, -0.01637), (0.06958, -0.01433, 0.01628), (-0.04147, 0.07061, -0.01895), (-0.04147, 0.07061, 0.01895), (-0.04147, -0.07061, -0.01895), (-0.04147, -0.07061, 0.01895), (-0.03881, -0.003542, 0.01895), (-0.03881, -0.003542, -0.01895), (0.09, -0.07061, -0.01557), (0.09, -0.07061, 0.01557), (0.09, 0.07061, -0.03086), (0.09, 0.07061, 0.000287), (0.1043, -0.01716, -0.01557), (0.1043, -0.01716, 0.01557), (0.07452, -0.01479, -0.02176), (0.06267, 0.07015, -0.03386), (0.06267, -0.07108, -0.02176), (0.1042, -0.01763, -0.02106), (0.08996, 0.07015, -0.03634), (0.08996, -0.07108, -0.02106), (0.07446, -0.05916, -0.01316), (0.07596, -0.05916, 0.01413), (0.07446, -0.03183, -0.01316), (0.07596, -0.03183, 0.01413), (0.132, -0.05916, -0.01633), (0.1335, -0.05916, 0.01096), (0.132, -0.03183, -0.01633), (0.1335, -0.03183, 0.01096), (0.1291, -0.05916, -0.01455), (0.133, -0.05916, 0.01019), (0.1291, -0.03183, -0.01455), (0.133, -0.03183, 0.01019), (0.1576, -0.05916, -0.01906), (0.1615, -0.05916, 0.005676), (0.1576, -0.03183, -0.01906), (0.1615, -0.03183, 0.005676), (0.1542, -0.05916, -0.01711), (0.1601, -0.05916, 0.004433), (0.1542, -0.03183, -0.01711), (0.1601, -0.03183, 0.004433), (0.1821, -0.05916, -0.02472), (0.188, -0.05916, -0.003178), (0.1821, -0.03183, -0.02472), (0.188, -0.03183, -0.003178), (0.07527, -0.02317, -0.01443), (0.07678, -0.02317, 0.01286), (0.07527, 0.004167, -0.01443), (0.07678, 0.004167, 0.01286), (0.1328, -0.02317, -0.0176), (0.1343, -0.02317, 0.009687), (0.1328, 0.004167, -0.0176), (0.1343, 0.004167, 0.009687), (0.1299, -0.02317, -0.01582), (0.1338, -0.02317, 0.008912), (0.1299, 0.004167, -0.01582), (0.1338, 0.004167, 0.008912), (0.1584, -0.02317, -0.02034), (0.1623, -0.02317, 0.004402), (0.1584, 0.004167, -0.02034), (0.1623, 0.004167, 0.004402), (0.1551, -0.02317, -0.01838), (0.161, -0.02317, 0.003158), (0.1551, 0.004167, -0.01838), (0.161, 0.004167, 0.003158), (0.1829, -0.02317, -0.026), (0.1888, -0.02317, -0.004452), (0.1829, 0.004167, -0.026), (0.1888, 0.004167, -0.004452), (0.07613, 0.0108, -0.01937), (0.07755, 0.0108, 0.006335), (0.07613, 0.03654, -0.01937), (0.07755, 0.03654, 0.006335), (0.1304, 0.0108, -0.02236), (0.1318, 0.0108, 0.003348), (0.1304, 0.03654, -0.02236), (0.1318, 0.03654, 0.003348), (0.1276, 0.0108, -0.02068), (0.1313, 0.0108, 0.002619), (0.1276, 0.03654, -0.02068), (0.1313, 0.03654, 0.002619), (0.1544, 0.0108, -0.02493), (0.1581, 0.0108, -0.00163), (0.1544, 0.03654, -0.02493), (0.1581, 0.03654, -0.00163), (0.1513, 0.0108, -0.02309), (0.1568, 0.0108, -0.002801), (0.1513, 0.03654, -0.02309), (0.1568, 0.03654, -0.002801), (0.1775, 0.0108, -0.03026), (0.183, 0.0108, -0.009971), (0.1775, 0.03654, -0.03026), (0.183, 0.03654, -0.009971), (0.06895, 0.04392, -0.02103), (0.07018, 0.04392, 0.001398), (0.06895, 0.06638, -0.02103), (0.07018, 0.06638, 0.001398), (0.1163, 0.04392, -0.02364), (0.1175, 0.04392, -0.001208), (0.1163, 0.06638, -0.02364), (0.1175, 0.06638, -0.001208), (0.1139, 0.04392, -0.02218), (0.1171, 0.04392, -0.001844), (0.1139, 0.06638, -0.02218), (0.1171, 0.06638, -0.001844), (0.1373, 0.04392, -0.02588), (0.1405, 0.04392, -0.005552), (0.1373, 0.06638, -0.02588), (0.1405, 0.06638, -0.005552), (0.1345, 0.04392, -0.02428), (0.1394, 0.04392, -0.006574), (0.1345, 0.06638, -0.02428), (0.1394, 0.06638, -0.006574), (0.1574, 0.04392, -0.03054), (0.1622, 0.04392, -0.01283), (0.1574, 0.06638, -0.03054), (0.1622, 0.06638, -0.01283), (-0.05956, -0.04952, -0.0179), (-0.07897, -0.08483, -0.0346), (-0.05126, -0.07147, 0.01887), (-0.07067, -0.1068, 0.002167), (0.02095, -0.07732, -0.05268), (0.001543, -0.1126, -0.06939), (0.02926, -0.09928, -0.01592), (0.009846, -0.1346, -0.03262), (0.01559, -0.07795, -0.05185), (0.001462, -0.1114, -0.06862), (0.02389, -0.09991, -0.01508), (0.009764, -0.1333, -0.03185), (0.05773, -0.08799, -0.06736), (0.0436, -0.1214, -0.08412), (0.06603, -0.1099, -0.03059), (0.0519, -0.1434, -0.04736), (0.05169, -0.08862, -0.06637), (0.04275, -0.1191, -0.08255), (0.05999, -0.1106, -0.0296), (0.05105, -0.1411, -0.04578), (0.09536, -0.09437, -0.07966), (0.08642, -0.1248, -0.09584), (0.1037, -0.1163, -0.0429), (0.09472, -0.1468, -0.05908), (-0.01866, -0.03543, -0.01627), (-0.03091, -0.06018, -0.02903), (-0.01972, -0.05208, 0.01143), (-0.03198, -0.07684, -0.001326), (0.03675, -0.05835, -0.01351), (0.01507, -0.08106, -0.04479), (0.03568, -0.075, 0.0142), (0.01807, -0.09771, -0.0165)], [], [(8, 9, 3, 2), (12, 13, 7, 6), (5, 4, 18, 19), (14, 15, 1, 0), (17, 10, 4, 14), (16, 9, 1, 15), (13, 3, 9, 16), (12, 6, 10, 17), (7, 11, 23, 21), (0, 1, 9, 8), (2, 12, 17, 8), (7, 13, 16, 11), (11, 16, 15, 5), (8, 17, 14, 0), (4, 5, 15, 14), (2, 3, 13, 12), (22, 23, 19, 18), (20, 21, 23, 22), (6, 20, 28, 25), (20, 22, 27, 28), (11, 5, 19, 23), (6, 7, 21, 20), (24, 25, 28, 27), (26, 24, 27, 29), (18, 4, 26, 29), (10, 6, 25, 24), (4, 10, 24, 26), (22, 18, 29, 27), (30, 31, 33, 32), (32, 33, 37, 36), (36, 37, 35, 34), (34, 35, 31, 30), (32, 36, 34, 30), (37, 33, 31, 35), (38, 39, 41, 40), (40, 41, 45, 44), (44, 45, 43, 42), (42, 43, 39, 38), (40, 44, 42, 38), (45, 41, 39, 43), (46, 47, 49, 48), (48, 49, 53, 52), (52, 53, 51, 50), (50, 51, 47, 46), (48, 52, 50, 46), (53, 49, 47, 51), (54, 55, 57, 56), (56, 57, 61, 60), (60, 61, 59, 58), (58, 59, 55, 54), (56, 60, 58, 54), (61, 57, 55, 59), (62, 63, 65, 64), (64, 65, 69, 68), (68, 69, 67, 66), (66, 67, 63, 62), (64, 68, 66, 62), (69, 65, 63, 67), (70, 71, 73, 72), (72, 73, 77, 76), (76, 77, 75, 74), (74, 75, 71, 70), (72, 76, 74, 70), (77, 73, 71, 75), (78, 79, 81, 80), (80, 81, 85, 84), (84, 85, 83, 82), (82, 83, 79, 78), (80, 84, 82, 78), (85, 81, 79, 83), (86, 87, 89, 88), (88, 89, 93, 92), (92, 93, 91, 90), (90, 91, 87, 86), (88, 92, 90, 86), (93, 89, 87, 91), (94, 95, 97, 96), (96, 97, 101, 100), (100, 101, 99, 98), (98, 99, 95, 94), (96, 100, 98, 94), (101, 97, 95, 99), (102, 103, 105, 104), (104, 105, 109, 108), (108, 109, 107, 106), (106, 107, 103, 102), (104, 108, 106, 102), (109, 105, 103, 107), (110, 111, 113, 112), (112, 113, 117, 116), (116, 117, 115, 114), (114, 115, 111, 110), (112, 116, 114, 110), (117, 113, 111, 115), (118, 119, 121, 120), (120, 121, 125, 124), (124, 125, 123, 122), (122, 123, 119, 118), (120, 124, 122, 118), (125, 121, 119, 123), (126, 127, 129, 128), (128, 129, 133, 132), (132, 133, 131, 130), (130, 131, 127, 126), (128, 132, 130, 126), (133, 129, 127, 131), (134, 135, 137, 136), (136, 137, 141, 140), (140, 141, 139, 138), (138, 139, 135, 134), (136, 140, 138, 134), (141, 137, 135, 139), (142, 143, 145, 144), (144, 145, 149, 148), (148, 149, 147, 146), (146, 147, 143, 142), (144, 148, 146, 142), (149, 145, 143, 147), (150, 151, 153, 152), (152, 153, 157, 156), (156, 157, 155, 154), (154, 155, 151, 150), (152, 156, 154, 150), (157, 153, 151, 155)])
_uv = me_cube_019.uv_layers.new(name='UVMap')
_uv.uv.foreach_set('vector', [0.375, 0.125, 0.625, 0.125, 0.625, 0.25, 0.375, 0.25, 0.375, 0.3016, 0.625, 0.3016, 0.6455, 0.4791, 0.3505, 0.4788, 0.647, 0.7693, 0.3508, 0.7717, 0.375, 0.75, 0.625, 0.75, 0.375, 0.9484, 0.625, 0.9484, 0.625, 1.0, 0.375, 1.0, 0.1766, 0.625, 0.3309, 0.6248, 0.3508, 0.7717, 0.1766, 0.75, 0.8234, 0.625, 0.875, 0.625, 0.875, 0.75, 0.8234, 0.75, 0.8234, 0.5, 0.875, 0.5, 0.875, 0.625, 0.8234, 0.625, 0.1766, 0.5, 0.3505, 0.4788, 0.3309, 0.6248, 0.1766, 0.625, 0.6455, 0.4791, 0.6663, 0.625, 0.625, 0.625, 0.625, 0.5, 0.375, 0.0, 0.625, 0.0, 0.625, 0.125, 0.375, 0.125, 0.125, 0.5, 0.1766, 0.5, 0.1766, 0.625, 0.125, 0.625, 0.6455, 0.4791, 0.8234, 0.5, 0.8234, 0.625, 0.6663, 0.625, 0.6663, 0.625, 0.8234, 0.625, 0.8234, 0.75, 0.647, 0.7693, 0.125, 0.625, 0.1766, 0.625, 0.1766, 0.75, 0.125, 0.75, 0.3508, 0.7717, 0.647, 0.7693, 0.625, 0.9484, 0.375, 0.9484, 0.375, 0.25, 0.625, 0.25, 0.625, 0.3016, 0.375, 0.3016, 0.375, 0.625, 0.625, 0.625, 0.625, 0.75, 0.375, 0.75, 0.375, 0.5, 0.625, 0.5, 0.625, 0.625, 0.375, 0.625, 0.3505, 0.4788, 0.375, 0.5, 0.375, 0.5, 0.3528, 0.4809, 0.375, 0.5, 0.375, 0.625, 0.375, 0.625, 0.375, 0.5, 0.6663, 0.625, 0.647, 0.7693, 0.625, 0.75, 0.625, 0.625, 0.3505, 0.4788, 0.6455, 0.4791, 0.625, 0.5, 0.375, 0.5, 0.3337, 0.625, 0.3528, 0.4809, 0.375, 0.5, 0.375, 0.625, 0.353, 0.7693, 0.3337, 0.625, 0.375, 0.625, 0.375, 0.75, 0.375, 0.75, 0.3508, 0.7717, 0.353, 0.7693, 0.375, 0.75, 0.3309, 0.6248, 0.3505, 0.4788, 0.3528, 0.4809, 0.3337, 0.625, 0.3508, 0.7717, 0.3309, 0.6248, 0.3337, 0.625, 0.353, 0.7693, 0.375, 0.625, 0.375, 0.75, 0.375, 0.75, 0.375, 0.625, 0.375, 0.0, 0.625, 0.0, 0.625, 0.25, 0.375, 0.25, 0.375, 0.25, 0.625, 0.25, 0.625, 0.5, 0.375, 0.5, 0.375, 0.5, 0.625, 0.5, 0.625, 0.75, 0.375, 0.75, 0.375, 0.75, 0.625, 0.75, 0.625, 1.0, 0.375, 1.0, 0.125, 0.5, 0.375, 0.5, 0.375, 0.75, 0.125, 0.75, 0.625, 0.5, 0.875, 0.5, 0.875, 0.75, 0.625, 0.75, 0.375, 0.0, 0.625, 0.0, 0.625, 0.25, 0.375, 0.25, 0.375, 0.25, 0.625, 0.25, 0.625, 0.5, 0.375, 0.5, 0.375, 0.5, 0.625, 0.5, 0.625, 0.75, 0.375, 0.75, 0.375, 0.75, 0.625, 0.75, 0.625, 1.0, 0.375, 1.0, 0.125, 0.5, 0.375, 0.5, 0.375, 0.75, 0.125, 0.75, 0.625, 0.5, 0.875, 0.5, 0.875, 0.75, 0.625, 0.75, 0.375, 0.0, 0.625, 0.0, 0.625, 0.25, 0.375, 0.25, 0.375, 0.25, 0.625, 0.25, 0.625, 0.5, 0.375, 0.5, 0.375, 0.5, 0.625, 0.5, 0.625, 0.75, 0.375, 0.75, 0.375, 0.75, 0.625, 0.75, 0.625, 1.0, 0.375, 1.0, 0.125, 0.5, 0.375, 0.5, 0.375, 0.75, 0.125, 0.75, 0.625, 0.5, 0.875, 0.5, 0.875, 0.75, 0.625, 0.75, 0.375, 0.0, 0.625, 0.0, 0.625, 0.25, 0.375, 0.25, 0.375, 0.25, 0.625, 0.25, 0.625, 0.5, 0.375, 0.5, 0.375, 0.5, 0.625, 0.5, 0.625, 0.75, 0.375, 0.75, 0.375, 0.75, 0.625, 0.75, 0.625, 1.0, 0.375, 1.0, 0.125, 0.5, 0.375, 0.5, 0.375, 0.75, 0.125, 0.75, 0.625, 0.5, 0.875, 0.5, 0.875, 0.75, 0.625, 0.75, 0.375, 0.0, 0.625, 0.0, 0.625, 0.25, 0.375, 0.25, 0.375, 0.25, 0.625, 0.25, 0.625, 0.5, 0.375, 0.5, 0.375, 0.5, 0.625, 0.5, 0.625, 0.75, 0.375, 0.75, 0.375, 0.75, 0.625, 0.75, 0.625, 1.0, 0.375, 1.0, 0.125, 0.5, 0.375, 0.5, 0.375, 0.75, 0.125, 0.75, 0.625, 0.5, 0.875, 0.5, 0.875, 0.75, 0.625, 0.75, 0.375, 0.0, 0.625, 0.0, 0.625, 0.25, 0.375, 0.25, 0.375, 0.25, 0.625, 0.25, 0.625, 0.5, 0.375, 0.5, 0.375, 0.5, 0.625, 0.5, 0.625, 0.75, 0.375, 0.75, 0.375, 0.75, 0.625, 0.75, 0.625, 1.0, 0.375, 1.0, 0.125, 0.5, 0.375, 0.5, 0.375, 0.75, 0.125, 0.75, 0.625, 0.5, 0.875, 0.5, 0.875, 0.75, 0.625, 0.75, 0.375, 0.0, 0.625, 0.0, 0.625, 0.25, 0.375, 0.25, 0.375, 0.25, 0.625, 0.25, 0.625, 0.5, 0.375, 0.5, 0.375, 0.5, 0.625, 0.5, 0.625, 0.75, 0.375, 0.75, 0.375, 0.75, 0.625, 0.75, 0.625, 1.0, 0.375, 1.0, 0.125, 0.5, 0.375, 0.5, 0.375, 0.75, 0.125, 0.75, 0.625, 0.5, 0.875, 0.5, 0.875, 0.75, 0.625, 0.75, 0.375, 0.0, 0.625, 0.0, 0.625, 0.25, 0.375, 0.25, 0.375, 0.25, 0.625, 0.25, 0.625, 0.5, 0.375, 0.5, 0.375, 0.5, 0.625, 0.5, 0.625, 0.75, 0.375, 0.75, 0.375, 0.75, 0.625, 0.75, 0.625, 1.0, 0.375, 1.0, 0.125, 0.5, 0.375, 0.5, 0.375, 0.75, 0.125, 0.75, 0.625, 0.5, 0.875, 0.5, 0.875, 0.75, 0.625, 0.75, 0.375, 0.0, 0.625, 0.0, 0.625, 0.25, 0.375, 0.25, 0.375, 0.25, 0.625, 0.25, 0.625, 0.5, 0.375, 0.5, 0.375, 0.5, 0.625, 0.5, 0.625, 0.75, 0.375, 0.75, 0.375, 0.75, 0.625, 0.75, 0.625, 1.0, 0.375, 1.0, 0.125, 0.5, 0.375, 0.5, 0.375, 0.75, 0.125, 0.75, 0.625, 0.5, 0.875, 0.5, 0.875, 0.75, 0.625, 0.75, 0.375, 0.0, 0.625, 0.0, 0.625, 0.25, 0.375, 0.25, 0.375, 0.25, 0.625, 0.25, 0.625, 0.5, 0.375, 0.5, 0.375, 0.5, 0.625, 0.5, 0.625, 0.75, 0.375, 0.75, 0.375, 0.75, 0.625, 0.75, 0.625, 1.0, 0.375, 1.0, 0.125, 0.5, 0.375, 0.5, 0.375, 0.75, 0.125, 0.75, 0.625, 0.5, 0.875, 0.5, 0.875, 0.75, 0.625, 0.75, 0.375, 0.0, 0.625, 0.0, 0.625, 0.25, 0.375, 0.25, 0.375, 0.25, 0.625, 0.25, 0.625, 0.5, 0.375, 0.5, 0.375, 0.5, 0.625, 0.5, 0.625, 0.75, 0.375, 0.75, 0.375, 0.75, 0.625, 0.75, 0.625, 1.0, 0.375, 1.0, 0.125, 0.5, 0.375, 0.5, 0.375, 0.75, 0.125, 0.75, 0.625, 0.5, 0.875, 0.5, 0.875, 0.75, 0.625, 0.75, 0.375, 0.0, 0.625, 0.0, 0.625, 0.25, 0.375, 0.25, 0.375, 0.25, 0.625, 0.25, 0.625, 0.5, 0.375, 0.5, 0.375, 0.5, 0.625, 0.5, 0.625, 0.75, 0.375, 0.75, 0.375, 0.75, 0.625, 0.75, 0.625, 1.0, 0.375, 1.0, 0.125, 0.5, 0.375, 0.5, 0.375, 0.75, 0.125, 0.75, 0.625, 0.5, 0.875, 0.5, 0.875, 0.75, 0.625, 0.75, 0.375, 0.0, 0.625, 0.0, 0.625, 0.25, 0.375, 0.25, 0.375, 0.25, 0.625, 0.25, 0.625, 0.5, 0.375, 0.5, 0.375, 0.5, 0.625, 0.5, 0.625, 0.75, 0.375, 0.75, 0.375, 0.75, 0.625, 0.75, 0.625, 1.0, 0.375, 1.0, 0.125, 0.5, 0.375, 0.5, 0.375, 0.75, 0.125, 0.75, 0.625, 0.5, 0.875, 0.5, 0.875, 0.75, 0.625, 0.75, 0.375, 0.0, 0.625, 0.0, 0.625, 0.25, 0.375, 0.25, 0.375, 0.25, 0.625, 0.25, 0.625, 0.5, 0.375, 0.5, 0.375, 0.5, 0.625, 0.5, 0.625, 0.75, 0.375, 0.75, 0.375, 0.75, 0.625, 0.75, 0.625, 1.0, 0.375, 1.0, 0.125, 0.5, 0.375, 0.5, 0.375, 0.75, 0.125, 0.75, 0.625, 0.5, 0.875, 0.5, 0.875, 0.75, 0.625, 0.75, 0.375, 0.0, 0.625, 0.0, 0.625, 0.25, 0.375, 0.25, 0.375, 0.25, 0.625, 0.25, 0.625, 0.5, 0.375, 0.5, 0.375, 0.5, 0.625, 0.5, 0.625, 0.75, 0.375, 0.75, 0.375, 0.75, 0.625, 0.75, 0.625, 1.0, 0.375, 1.0, 0.125, 0.5, 0.375, 0.5, 0.375, 0.75, 0.125, 0.75, 0.625, 0.5, 0.875, 0.5, 0.875, 0.75, 0.625, 0.75, 0.375, 0.0, 0.625, 0.0, 0.625, 0.25, 0.375, 0.25, 0.375, 0.25, 0.625, 0.25, 0.625, 0.5, 0.375, 0.5, 0.375, 0.5, 0.625, 0.5, 0.625, 0.75, 0.375, 0.75, 0.375, 0.75, 0.625, 0.75, 0.625, 1.0, 0.375, 1.0, 0.125, 0.5, 0.375, 0.5, 0.375, 0.75, 0.125, 0.75, 0.625, 0.5, 0.875, 0.5, 0.875, 0.75, 0.625, 0.75])
me_cube_019.update()
me_cube_020 = bpy.data.meshes.new('Cube.020')
me_cube_020.from_pydata([(-0.07257, -0.01694, -0.01694), (-0.07257, -0.01694, 0.01694), (-0.07257, 0.01694, -0.01694), (-0.07257, 0.01694, 0.01694), (0.07257, -0.01317, -0.02496), (0.07257, -0.01317, 0.001371), (0.07257, 0.01317, -0.02496), (0.07257, 0.01317, 0.001371), (0.03628, 0.01437, -0.0184), (-1.043e-07, 0.01694, -0.01694), (-0.03628, 0.01694, -0.01694), (-0.03628, 0.01694, 0.01694), (-9.686e-08, 0.01694, 0.01694), (0.03628, 0.01437, 0.01033), (-0.03628, -0.01694, -0.01694), (-9.686e-08, -0.01694, -0.01694), (0.03628, -0.01437, -0.0184), (0.03628, -0.01437, 0.01033), (-1.043e-07, -0.01694, 0.01694), (-0.03628, -0.01694, 0.01694)], [], [(0, 1, 3, 2), (8, 13, 7, 6), (6, 7, 5, 4), (14, 19, 1, 0), (8, 6, 4, 16), (11, 3, 1, 19), (7, 13, 17, 5), (13, 12, 18, 17), (12, 11, 19, 18), (2, 10, 14, 0), (10, 9, 15, 14), (9, 8, 16, 15), (4, 5, 17, 16), (16, 17, 18, 15), (15, 18, 19, 14), (2, 3, 11, 10), (10, 11, 12, 9), (9, 12, 13, 8)])
_uv = me_cube_020.uv_layers.new(name='UVMap')
_uv.uv.foreach_set('vector', [0.375, 0.0, 0.625, 0.0, 0.625, 0.25, 0.375, 0.25, 0.375, 0.4375, 0.625, 0.4375, 0.625, 0.5, 0.375, 0.5, 0.375, 0.5, 0.625, 0.5, 0.625, 0.75, 0.375, 0.75, 0.375, 0.9375, 0.625, 0.9375, 0.625, 1.0, 0.375, 1.0, 0.3125, 0.5, 0.375, 0.5, 0.375, 0.75, 0.3125, 0.75, 0.8125, 0.5, 0.875, 0.5, 0.875, 0.75, 0.8125, 0.75, 0.625, 0.5, 0.6875, 0.5, 0.6875, 0.75, 0.625, 0.75, 0.6875, 0.5, 0.75, 0.5, 0.75, 0.75, 0.6875, 0.75, 0.75, 0.5, 0.8125, 0.5, 0.8125, 0.75, 0.75, 0.75, 0.125, 0.5, 0.1875, 0.5, 0.1875, 0.75, 0.125, 0.75, 0.1875, 0.5, 0.25, 0.5, 0.25, 0.75, 0.1875, 0.75, 0.25, 0.5, 0.3125, 0.5, 0.3125, 0.75, 0.25, 0.75, 0.375, 0.75, 0.625, 0.75, 0.625, 0.8125, 0.375, 0.8125, 0.375, 0.8125, 0.625, 0.8125, 0.625, 0.875, 0.375, 0.875, 0.375, 0.875, 0.625, 0.875, 0.625, 0.9375, 0.375, 0.9375, 0.375, 0.25, 0.625, 0.25, 0.625, 0.3125, 0.375, 0.3125, 0.375, 0.3125, 0.625, 0.3125, 0.625, 0.375, 0.375, 0.375, 0.375, 0.375, 0.625, 0.375, 0.625, 0.4375, 0.375, 0.4375])
me_cube_020.update()
me_cube_021 = bpy.data.meshes.new('Cube.021')
me_cube_021.from_pydata([(-0.07061, -0.05636, -0.01513), (-0.07061, -0.05636, 0.01513), (-0.07061, 0.05636, -0.01513), (-0.07061, 0.05636, 0.01513), (0.07061, -0.07061, -0.01557), (0.07061, -0.07061, 0.01557), (0.07061, 0.07061, -0.01557), (0.07061, 0.07061, 0.01557), (-0.07061, 0.0, -0.01895), (-0.07061, 0.0, 0.01895), (0.08348, -0.01716, -0.01557), (0.08348, -0.01716, 0.01557), (-0.04147, 0.07061, -0.01895), (-0.04147, 0.07061, 0.01895), (-0.04147, -0.07061, -0.01895), (-0.04147, -0.07061, 0.01895), (-0.03881, -0.003542, 0.01895), (-0.03881, -0.003542, -0.01895)], [], [(8, 9, 3, 2), (12, 13, 7, 6), (10, 11, 5, 4), (14, 15, 1, 0), (17, 10, 4, 14), (16, 9, 1, 15), (13, 3, 9, 16), (12, 6, 10, 17), (6, 7, 11, 10), (0, 1, 9, 8), (2, 12, 17, 8), (7, 13, 16, 11), (11, 16, 15, 5), (8, 17, 14, 0), (4, 5, 15, 14), (2, 3, 13, 12)])
_uv = me_cube_021.uv_layers.new(name='UVMap')
_uv.uv.foreach_set('vector', [0.375, 0.125, 0.625, 0.125, 0.625, 0.25, 0.375, 0.25, 0.375, 0.3016, 0.625, 0.3016, 0.625, 0.5, 0.375, 0.5, 0.375, 0.625, 0.625, 0.625, 0.625, 0.75, 0.375, 0.75, 0.375, 0.9484, 0.625, 0.9484, 0.625, 1.0, 0.375, 1.0, 0.1766, 0.625, 0.375, 0.625, 0.375, 0.75, 0.1766, 0.75, 0.8234, 0.625, 0.875, 0.625, 0.875, 0.75, 0.8234, 0.75, 0.8234, 0.5, 0.875, 0.5, 0.875, 0.625, 0.8234, 0.625, 0.1766, 0.5, 0.375, 0.5, 0.375, 0.625, 0.1766, 0.625, 0.375, 0.5, 0.625, 0.5, 0.625, 0.625, 0.375, 0.625, 0.375, 0.0, 0.625, 0.0, 0.625, 0.125, 0.375, 0.125, 0.125, 0.5, 0.1766, 0.5, 0.1766, 0.625, 0.125, 0.625, 0.625, 0.5, 0.8234, 0.5, 0.8234, 0.625, 0.625, 0.625, 0.625, 0.625, 0.8234, 0.625, 0.8234, 0.75, 0.625, 0.75, 0.125, 0.625, 0.1766, 0.625, 0.1766, 0.75, 0.125, 0.75, 0.375, 0.75, 0.625, 0.75, 0.625, 0.9484, 0.375, 0.9484, 0.375, 0.25, 0.625, 0.25, 0.625, 0.3016, 0.375, 0.3016])
me_cube_021.update()
me_cube_023 = bpy.data.meshes.new('Cube.023')
me_cube_023.from_pydata([(-0.07257, -0.01694, -0.01694), (-0.07257, -0.01694, 0.01694), (-0.07257, 0.01694, -0.01694), (-0.07257, 0.01694, 0.01694), (0.07257, -0.01694, -0.01694), (0.07257, -0.01694, 0.01694), (0.07257, 0.01694, -0.01694), (0.07257, 0.01694, 0.01694)], [], [(0, 1, 3, 2), (2, 3, 7, 6), (6, 7, 5, 4), (4, 5, 1, 0), (2, 6, 4, 0), (7, 3, 1, 5)])
_uv = me_cube_023.uv_layers.new(name='UVMap')
_uv.uv.foreach_set('vector', [0.375, 0.0, 0.625, 0.0, 0.625, 0.25, 0.375, 0.25, 0.375, 0.25, 0.625, 0.25, 0.625, 0.5, 0.375, 0.5, 0.375, 0.5, 0.625, 0.5, 0.625, 0.75, 0.375, 0.75, 0.375, 0.75, 0.625, 0.75, 0.625, 1.0, 0.375, 1.0, 0.125, 0.5, 0.375, 0.5, 0.375, 0.75, 0.125, 0.75, 0.625, 0.5, 0.875, 0.5, 0.875, 0.75, 0.625, 0.75])
me_cube_023.update()
me_cube_024 = bpy.data.meshes.new('Cube.024')
me_cube_024.from_pydata([(-0.03573, -0.01694, -0.01694), (-0.03573, -0.01694, 0.01694), (-0.03573, 0.01694, -0.01694), (-0.03573, 0.01694, 0.01694), (0.03573, -0.01694, -0.01694), (0.03573, -0.01694, 0.01694), (0.03573, 0.01694, -0.01694), (0.03573, 0.01694, 0.01694)], [], [(0, 1, 3, 2), (2, 3, 7, 6), (6, 7, 5, 4), (4, 5, 1, 0), (2, 6, 4, 0), (7, 3, 1, 5)])
_uv = me_cube_024.uv_layers.new(name='UVMap')
_uv.uv.foreach_set('vector', [0.375, 0.0, 0.625, 0.0, 0.625, 0.25, 0.375, 0.25, 0.375, 0.25, 0.625, 0.25, 0.625, 0.5, 0.375, 0.5, 0.375, 0.5, 0.625, 0.5, 0.625, 0.75, 0.375, 0.75, 0.375, 0.75, 0.625, 0.75, 0.625, 1.0, 0.375, 1.0, 0.125, 0.5, 0.375, 0.5, 0.375, 0.75, 0.125, 0.75, 0.625, 0.5, 0.875, 0.5, 0.875, 0.75, 0.625, 0.75])
me_cube_024.update()
me_cube_025 = bpy.data.meshes.new('Cube.025')
me_cube_025.from_pydata([(-0.01786, -0.01694, -0.01552), (-0.01786, -0.01694, 0.01552), (-0.01786, 0.01694, -0.01552), (-0.01786, 0.01694, 0.01552), (0.01786, -0.01694, -0.01552), (0.01786, -0.01694, 0.01552), (0.01786, 0.01694, -0.01552), (0.01786, 0.01694, 0.01552)], [], [(0, 1, 3, 2), (2, 3, 7, 6), (6, 7, 5, 4), (4, 5, 1, 0), (2, 6, 4, 0), (7, 3, 1, 5)])
_uv = me_cube_025.uv_layers.new(name='UVMap')
_uv.uv.foreach_set('vector', [0.375, 0.0, 0.625, 0.0, 0.625, 0.25, 0.375, 0.25, 0.375, 0.25, 0.625, 0.25, 0.625, 0.5, 0.375, 0.5, 0.375, 0.5, 0.625, 0.5, 0.625, 0.75, 0.375, 0.75, 0.375, 0.75, 0.625, 0.75, 0.625, 1.0, 0.375, 1.0, 0.125, 0.5, 0.375, 0.5, 0.375, 0.75, 0.125, 0.75, 0.625, 0.5, 0.875, 0.5, 0.875, 0.75, 0.625, 0.75])
me_cube_025.update()
me_cube_026 = bpy.data.meshes.new('Cube.026')
me_cube_026.from_pydata([(-0.01786, -0.01694, -0.01484), (-0.01786, -0.01694, 0.01484), (-0.01786, 0.01694, -0.01484), (-0.01786, 0.01694, 0.01484), (0.01786, -0.01694, -0.01484), (0.01786, -0.01694, 0.01484), (0.01786, 0.01694, -0.01484), (0.01786, 0.01694, 0.01484)], [], [(0, 1, 3, 2), (2, 3, 7, 6), (6, 7, 5, 4), (4, 5, 1, 0), (2, 6, 4, 0), (7, 3, 1, 5)])
_uv = me_cube_026.uv_layers.new(name='UVMap')
_uv.uv.foreach_set('vector', [0.375, 0.0, 0.625, 0.0, 0.625, 0.25, 0.375, 0.25, 0.375, 0.25, 0.625, 0.25, 0.625, 0.5, 0.375, 0.5, 0.375, 0.5, 0.625, 0.5, 0.625, 0.75, 0.375, 0.75, 0.375, 0.75, 0.625, 0.75, 0.625, 1.0, 0.375, 1.0, 0.125, 0.5, 0.375, 0.5, 0.375, 0.75, 0.125, 0.75, 0.625, 0.5, 0.875, 0.5, 0.875, 0.75, 0.625, 0.75])
me_cube_026.update()
me_cube_022 = bpy.data.meshes.new('Cube.022')
me_cube_022.from_pydata([(-0.02903, -0.01249, -0.01461), (-0.02903, -0.01249, 0.01412), (-0.02903, 0.01624, -0.01461), (-0.02903, 0.01624, 0.01412), (0.03157, -0.01249, -0.01461), (0.03157, -0.01249, 0.01412), (0.03157, 0.01624, -0.01461), (0.03157, 0.01624, 0.01412)], [], [(0, 1, 3, 2), (2, 3, 7, 6), (6, 7, 5, 4), (4, 5, 1, 0), (2, 6, 4, 0), (7, 3, 1, 5)])
_uv = me_cube_022.uv_layers.new(name='UVMap')
_uv.uv.foreach_set('vector', [0.375, 0.0, 0.625, 0.0, 0.625, 0.25, 0.375, 0.25, 0.375, 0.25, 0.625, 0.25, 0.625, 0.5, 0.375, 0.5, 0.375, 0.5, 0.625, 0.5, 0.625, 0.75, 0.375, 0.75, 0.375, 0.75, 0.625, 0.75, 0.625, 1.0, 0.375, 1.0, 0.125, 0.5, 0.375, 0.5, 0.375, 0.75, 0.125, 0.75, 0.625, 0.5, 0.875, 0.5, 0.875, 0.75, 0.625, 0.75])
me_cube_022.update()
me_cube_045 = bpy.data.meshes.new('Cube.045')
me_cube_045.from_pydata([(-0.01537, -0.01249, -0.01339), (-0.01537, -0.01249, 0.01294), (-0.01537, 0.01624, -0.01339), (-0.01537, 0.01624, 0.01294), (0.01494, -0.01249, -0.01339), (0.01494, -0.01249, 0.01294), (0.01494, 0.01624, -0.01339), (0.01494, 0.01624, 0.01294)], [], [(0, 1, 3, 2), (2, 3, 7, 6), (6, 7, 5, 4), (4, 5, 1, 0), (2, 6, 4, 0), (7, 3, 1, 5)])
_uv = me_cube_045.uv_layers.new(name='UVMap')
_uv.uv.foreach_set('vector', [0.375, 0.0, 0.625, 0.0, 0.625, 0.25, 0.375, 0.25, 0.375, 0.25, 0.625, 0.25, 0.625, 0.5, 0.375, 0.5, 0.375, 0.5, 0.625, 0.5, 0.625, 0.75, 0.375, 0.75, 0.375, 0.75, 0.625, 0.75, 0.625, 1.0, 0.375, 1.0, 0.125, 0.5, 0.375, 0.5, 0.375, 0.75, 0.125, 0.75, 0.625, 0.5, 0.875, 0.5, 0.875, 0.75, 0.625, 0.75])
me_cube_045.update()
me_cube_046 = bpy.data.meshes.new('Cube.046')
me_cube_046.from_pydata([(-0.0163, -0.01249, -0.0129), (-0.0163, -0.01249, 0.01227), (-0.0163, 0.01624, -0.0129), (-0.0163, 0.01624, 0.01227), (0.014, -0.01249, -0.0129), (0.014, -0.01249, 0.01227), (0.014, 0.01624, -0.0129), (0.014, 0.01624, 0.01227)], [], [(0, 1, 3, 2), (2, 3, 7, 6), (6, 7, 5, 4), (4, 5, 1, 0), (2, 6, 4, 0), (7, 3, 1, 5)])
_uv = me_cube_046.uv_layers.new(name='UVMap')
_uv.uv.foreach_set('vector', [0.375, 0.0, 0.625, 0.0, 0.625, 0.25, 0.375, 0.25, 0.375, 0.25, 0.625, 0.25, 0.625, 0.5, 0.375, 0.5, 0.375, 0.5, 0.625, 0.5, 0.625, 0.75, 0.375, 0.75, 0.375, 0.75, 0.625, 0.75, 0.625, 1.0, 0.375, 1.0, 0.125, 0.5, 0.375, 0.5, 0.375, 0.75, 0.125, 0.75, 0.625, 0.5, 0.875, 0.5, 0.875, 0.75, 0.625, 0.75])
me_cube_046.update()
me_cube_050 = bpy.data.meshes.new('Cube.050')
me_cube_050.from_pydata([(-0.07061, -0.05636, -0.01513), (-0.07061, -0.05636, 0.01513), (-0.07061, 0.05636, -0.01513), (-0.07061, 0.05636, 0.01513), (0.05896, -0.07061, -0.01637), (0.05772, -0.07061, 0.01628), (0.05896, 0.07061, -0.02804), (0.05772, 0.07061, 0.004175), (-0.07061, 0.0, -0.01895), (-0.07061, 0.0, 0.01895), (0.07049, -0.01394, -0.01637), (0.06958, -0.01433, 0.01628), (-0.04147, 0.07061, -0.01895), (-0.04147, 0.07061, 0.01895), (-0.04147, -0.07061, -0.01895), (-0.04147, -0.07061, 0.01895), (-0.03881, -0.003542, 0.01895), (-0.03881, -0.003542, -0.01895), (0.09, -0.07061, -0.01557), (0.09, -0.07061, 0.01557), (0.09, 0.07061, -0.03086), (0.09, 0.07061, 0.000287), (0.1043, -0.01716, -0.01557), (0.1043, -0.01716, 0.01557), (0.07452, -0.01479, -0.02176), (0.06267, 0.07015, -0.03386), (0.06267, -0.07108, -0.02176), (0.1042, -0.01763, -0.02106), (0.08996, 0.07015, -0.03634), (0.08996, -0.07108, -0.02106)], [], [(8, 9, 3, 2), (12, 13, 7, 6), (5, 4, 18, 19), (14, 15, 1, 0), (17, 10, 4, 14), (16, 9, 1, 15), (13, 3, 9, 16), (12, 6, 10, 17), (7, 11, 23, 21), (0, 1, 9, 8), (2, 12, 17, 8), (7, 13, 16, 11), (11, 16, 15, 5), (8, 17, 14, 0), (4, 5, 15, 14), (2, 3, 13, 12), (22, 23, 19, 18), (20, 21, 23, 22), (6, 20, 28, 25), (20, 22, 27, 28), (11, 5, 19, 23), (6, 7, 21, 20), (24, 25, 28, 27), (26, 24, 27, 29), (18, 4, 26, 29), (10, 6, 25, 24), (4, 10, 24, 26), (22, 18, 29, 27)])
_uv = me_cube_050.uv_layers.new(name='UVMap')
_uv.uv.foreach_set('vector', [0.375, 0.125, 0.625, 0.125, 0.625, 0.25, 0.375, 0.25, 0.375, 0.3016, 0.625, 0.3016, 0.6455, 0.4791, 0.3505, 0.4788, 0.647, 0.7693, 0.3508, 0.7717, 0.375, 0.75, 0.625, 0.75, 0.375, 0.9484, 0.625, 0.9484, 0.625, 1.0, 0.375, 1.0, 0.1766, 0.625, 0.3309, 0.6248, 0.3508, 0.7717, 0.1766, 0.75, 0.8234, 0.625, 0.875, 0.625, 0.875, 0.75, 0.8234, 0.75, 0.8234, 0.5, 0.875, 0.5, 0.875, 0.625, 0.8234, 0.625, 0.1766, 0.5, 0.3505, 0.4788, 0.3309, 0.6248, 0.1766, 0.625, 0.6455, 0.4791, 0.6663, 0.625, 0.625, 0.625, 0.625, 0.5, 0.375, 0.0, 0.625, 0.0, 0.625, 0.125, 0.375, 0.125, 0.125, 0.5, 0.1766, 0.5, 0.1766, 0.625, 0.125, 0.625, 0.6455, 0.4791, 0.8234, 0.5, 0.8234, 0.625, 0.6663, 0.625, 0.6663, 0.625, 0.8234, 0.625, 0.8234, 0.75, 0.647, 0.7693, 0.125, 0.625, 0.1766, 0.625, 0.1766, 0.75, 0.125, 0.75, 0.3508, 0.7717, 0.647, 0.7693, 0.625, 0.9484, 0.375, 0.9484, 0.375, 0.25, 0.625, 0.25, 0.625, 0.3016, 0.375, 0.3016, 0.375, 0.625, 0.625, 0.625, 0.625, 0.75, 0.375, 0.75, 0.375, 0.5, 0.625, 0.5, 0.625, 0.625, 0.375, 0.625, 0.3505, 0.4788, 0.375, 0.5, 0.375, 0.5, 0.3528, 0.4809, 0.375, 0.5, 0.375, 0.625, 0.375, 0.625, 0.375, 0.5, 0.6663, 0.625, 0.647, 0.7693, 0.625, 0.75, 0.625, 0.625, 0.3505, 0.4788, 0.6455, 0.4791, 0.625, 0.5, 0.375, 0.5, 0.3337, 0.625, 0.3528, 0.4809, 0.375, 0.5, 0.375, 0.625, 0.353, 0.7693, 0.3337, 0.625, 0.375, 0.625, 0.375, 0.75, 0.375, 0.75, 0.3508, 0.7717, 0.353, 0.7693, 0.375, 0.75, 0.3309, 0.6248, 0.3505, 0.4788, 0.3528, 0.4809, 0.3337, 0.625, 0.3508, 0.7717, 0.3309, 0.6248, 0.3337, 0.625, 0.353, 0.7693, 0.375, 0.625, 0.375, 0.75, 0.375, 0.75, 0.375, 0.625])
me_cube_050.update()
me_cube_052 = bpy.data.meshes.new('Cube.052')
me_cube_052.from_pydata([(-0.02903, -0.01249, -0.01461), (-0.02903, -0.01249, 0.01412), (-0.02903, 0.01624, -0.01461), (-0.02903, 0.01624, 0.01412), (0.03157, -0.01249, -0.01461), (0.03157, -0.01249, 0.01412), (0.03157, 0.01624, -0.01461), (0.03157, 0.01624, 0.01412)], [], [(0, 1, 3, 2), (2, 3, 7, 6), (6, 7, 5, 4), (4, 5, 1, 0), (2, 6, 4, 0), (7, 3, 1, 5)])
_uv = me_cube_052.uv_layers.new(name='UVMap')
_uv.uv.foreach_set('vector', [0.375, 0.0, 0.625, 0.0, 0.625, 0.25, 0.375, 0.25, 0.375, 0.25, 0.625, 0.25, 0.625, 0.5, 0.375, 0.5, 0.375, 0.5, 0.625, 0.5, 0.625, 0.75, 0.375, 0.75, 0.375, 0.75, 0.625, 0.75, 0.625, 1.0, 0.375, 1.0, 0.125, 0.5, 0.375, 0.5, 0.375, 0.75, 0.125, 0.75, 0.625, 0.5, 0.875, 0.5, 0.875, 0.75, 0.625, 0.75])
me_cube_052.update()
me_cube_053 = bpy.data.meshes.new('Cube.053')
me_cube_053.from_pydata([(-0.01537, -0.01249, -0.01339), (-0.01537, -0.01249, 0.01294), (-0.01537, 0.01624, -0.01339), (-0.01537, 0.01624, 0.01294), (0.01494, -0.01249, -0.01339), (0.01494, -0.01249, 0.01294), (0.01494, 0.01624, -0.01339), (0.01494, 0.01624, 0.01294)], [], [(0, 1, 3, 2), (2, 3, 7, 6), (6, 7, 5, 4), (4, 5, 1, 0), (2, 6, 4, 0), (7, 3, 1, 5)])
_uv = me_cube_053.uv_layers.new(name='UVMap')
_uv.uv.foreach_set('vector', [0.375, 0.0, 0.625, 0.0, 0.625, 0.25, 0.375, 0.25, 0.375, 0.25, 0.625, 0.25, 0.625, 0.5, 0.375, 0.5, 0.375, 0.5, 0.625, 0.5, 0.625, 0.75, 0.375, 0.75, 0.375, 0.75, 0.625, 0.75, 0.625, 1.0, 0.375, 1.0, 0.125, 0.5, 0.375, 0.5, 0.375, 0.75, 0.125, 0.75, 0.625, 0.5, 0.875, 0.5, 0.875, 0.75, 0.625, 0.75])
me_cube_053.update()
me_cube_054 = bpy.data.meshes.new('Cube.054')
me_cube_054.from_pydata([(-0.0163, -0.01249, -0.0129), (-0.0163, -0.01249, 0.01227), (-0.0163, 0.01624, -0.0129), (-0.0163, 0.01624, 0.01227), (0.014, -0.01249, -0.0129), (0.014, -0.01249, 0.01227), (0.014, 0.01624, -0.0129), (0.014, 0.01624, 0.01227)], [], [(0, 1, 3, 2), (2, 3, 7, 6), (6, 7, 5, 4), (4, 5, 1, 0), (2, 6, 4, 0), (7, 3, 1, 5)])
_uv = me_cube_054.uv_layers.new(name='UVMap')
_uv.uv.foreach_set('vector', [0.375, 0.0, 0.625, 0.0, 0.625, 0.25, 0.375, 0.25, 0.375, 0.25, 0.625, 0.25, 0.625, 0.5, 0.375, 0.5, 0.375, 0.5, 0.625, 0.5, 0.625, 0.75, 0.375, 0.75, 0.375, 0.75, 0.625, 0.75, 0.625, 1.0, 0.375, 1.0, 0.125, 0.5, 0.375, 0.5, 0.375, 0.75, 0.125, 0.75, 0.625, 0.5, 0.875, 0.5, 0.875, 0.75, 0.625, 0.75])
me_cube_054.update()
me_cube_055 = bpy.data.meshes.new('Cube.055')
me_cube_055.from_pydata([(-0.02903, -0.0138, -0.01456), (-0.02903, -0.0138, 0.01417), (-0.02903, 0.01493, -0.01456), (-0.02903, 0.01493, 0.01417), (0.03157, -0.0138, -0.01456), (0.03157, -0.0138, 0.01417), (0.03157, 0.01493, -0.01456), (0.03157, 0.01493, 0.01417)], [], [(0, 1, 3, 2), (2, 3, 7, 6), (6, 7, 5, 4), (4, 5, 1, 0), (2, 6, 4, 0), (7, 3, 1, 5)])
_uv = me_cube_055.uv_layers.new(name='UVMap')
_uv.uv.foreach_set('vector', [0.375, 0.0, 0.625, 0.0, 0.625, 0.25, 0.375, 0.25, 0.375, 0.25, 0.625, 0.25, 0.625, 0.5, 0.375, 0.5, 0.375, 0.5, 0.625, 0.5, 0.625, 0.75, 0.375, 0.75, 0.375, 0.75, 0.625, 0.75, 0.625, 1.0, 0.375, 1.0, 0.125, 0.5, 0.375, 0.5, 0.375, 0.75, 0.125, 0.75, 0.625, 0.5, 0.875, 0.5, 0.875, 0.75, 0.625, 0.75])
me_cube_055.update()
me_cube_056 = bpy.data.meshes.new('Cube.056')
me_cube_056.from_pydata([(-0.01537, -0.0138, -0.01335), (-0.01537, -0.0138, 0.01298), (-0.01537, 0.01493, -0.01335), (-0.01537, 0.01493, 0.01298), (0.01493, -0.0138, -0.01335), (0.01493, -0.0138, 0.01298), (0.01493, 0.01493, -0.01335), (0.01493, 0.01493, 0.01298)], [], [(0, 1, 3, 2), (2, 3, 7, 6), (6, 7, 5, 4), (4, 5, 1, 0), (2, 6, 4, 0), (7, 3, 1, 5)])
_uv = me_cube_056.uv_layers.new(name='UVMap')
_uv.uv.foreach_set('vector', [0.375, 0.0, 0.625, 0.0, 0.625, 0.25, 0.375, 0.25, 0.375, 0.25, 0.625, 0.25, 0.625, 0.5, 0.375, 0.5, 0.375, 0.5, 0.625, 0.5, 0.625, 0.75, 0.375, 0.75, 0.375, 0.75, 0.625, 0.75, 0.625, 1.0, 0.375, 1.0, 0.125, 0.5, 0.375, 0.5, 0.375, 0.75, 0.125, 0.75, 0.625, 0.5, 0.875, 0.5, 0.875, 0.75, 0.625, 0.75])
me_cube_056.update()
me_cube_057 = bpy.data.meshes.new('Cube.057')
me_cube_057.from_pydata([(-0.01631, -0.0138, -0.01286), (-0.01631, -0.0138, 0.01231), (-0.01631, 0.01493, -0.01286), (-0.01631, 0.01493, 0.01231), (0.01399, -0.0138, -0.01286), (0.01399, -0.0138, 0.01231), (0.01399, 0.01493, -0.01286), (0.01399, 0.01493, 0.01231)], [], [(0, 1, 3, 2), (2, 3, 7, 6), (6, 7, 5, 4), (4, 5, 1, 0), (2, 6, 4, 0), (7, 3, 1, 5)])
_uv = me_cube_057.uv_layers.new(name='UVMap')
_uv.uv.foreach_set('vector', [0.375, 0.0, 0.625, 0.0, 0.625, 0.25, 0.375, 0.25, 0.375, 0.25, 0.625, 0.25, 0.625, 0.5, 0.375, 0.5, 0.375, 0.5, 0.625, 0.5, 0.625, 0.75, 0.375, 0.75, 0.375, 0.75, 0.625, 0.75, 0.625, 1.0, 0.375, 1.0, 0.125, 0.5, 0.375, 0.5, 0.375, 0.75, 0.125, 0.75, 0.625, 0.5, 0.875, 0.5, 0.875, 0.75, 0.625, 0.75])
me_cube_057.update()
me_cube_058 = bpy.data.meshes.new('Cube.058')
me_cube_058.from_pydata([(-0.02506, -0.01418, -0.01366), (-0.02506, -0.01418, 0.01341), (-0.02506, 0.01289, -0.01366), (-0.02506, 0.01289, 0.01341), (0.03203, -0.01418, -0.01366), (0.03203, -0.01418, 0.01341), (0.03203, 0.01289, -0.01366), (0.03203, 0.01289, 0.01341)], [], [(0, 1, 3, 2), (2, 3, 7, 6), (6, 7, 5, 4), (4, 5, 1, 0), (2, 6, 4, 0), (7, 3, 1, 5)])
_uv = me_cube_058.uv_layers.new(name='UVMap')
_uv.uv.foreach_set('vector', [0.375, 0.0, 0.625, 0.0, 0.625, 0.25, 0.375, 0.25, 0.375, 0.25, 0.625, 0.25, 0.625, 0.5, 0.375, 0.5, 0.375, 0.5, 0.625, 0.5, 0.625, 0.75, 0.375, 0.75, 0.375, 0.75, 0.625, 0.75, 0.625, 1.0, 0.375, 1.0, 0.125, 0.5, 0.375, 0.5, 0.375, 0.75, 0.125, 0.75, 0.625, 0.5, 0.875, 0.5, 0.875, 0.75, 0.625, 0.75])
me_cube_058.update()
me_cube_059 = bpy.data.meshes.new('Cube.059')
me_cube_059.from_pydata([(-0.01482, -0.01418, -0.01248), (-0.01482, -0.01418, 0.01232), (-0.01482, 0.01289, -0.01248), (-0.01482, 0.01289, 0.01232), (0.01373, -0.01418, -0.01248), (0.01373, -0.01418, 0.01232), (0.01373, 0.01289, -0.01248), (0.01373, 0.01289, 0.01232)], [], [(0, 1, 3, 2), (2, 3, 7, 6), (6, 7, 5, 4), (4, 5, 1, 0), (2, 6, 4, 0), (7, 3, 1, 5)])
_uv = me_cube_059.uv_layers.new(name='UVMap')
_uv.uv.foreach_set('vector', [0.375, 0.0, 0.625, 0.0, 0.625, 0.25, 0.375, 0.25, 0.375, 0.25, 0.625, 0.25, 0.625, 0.5, 0.375, 0.5, 0.375, 0.5, 0.625, 0.5, 0.625, 0.75, 0.375, 0.75, 0.375, 0.75, 0.625, 0.75, 0.625, 1.0, 0.375, 1.0, 0.125, 0.5, 0.375, 0.5, 0.375, 0.75, 0.125, 0.75, 0.625, 0.5, 0.875, 0.5, 0.875, 0.75, 0.625, 0.75])
me_cube_059.update()
me_cube_060 = bpy.data.meshes.new('Cube.060')
me_cube_060.from_pydata([(-0.01738, -0.01418, -0.01214), (-0.01738, -0.01418, 0.01157), (-0.01738, 0.01289, -0.01214), (-0.01738, 0.01289, 0.01157), (0.01117, -0.01418, -0.01214), (0.01117, -0.01418, 0.01157), (0.01117, 0.01289, -0.01214), (0.01117, 0.01289, 0.01157)], [], [(0, 1, 3, 2), (2, 3, 7, 6), (6, 7, 5, 4), (4, 5, 1, 0), (2, 6, 4, 0), (7, 3, 1, 5)])
_uv = me_cube_060.uv_layers.new(name='UVMap')
_uv.uv.foreach_set('vector', [0.375, 0.0, 0.625, 0.0, 0.625, 0.25, 0.375, 0.25, 0.375, 0.25, 0.625, 0.25, 0.625, 0.5, 0.375, 0.5, 0.375, 0.5, 0.625, 0.5, 0.625, 0.75, 0.375, 0.75, 0.375, 0.75, 0.625, 0.75, 0.625, 1.0, 0.375, 1.0, 0.125, 0.5, 0.375, 0.5, 0.375, 0.75, 0.125, 0.75, 0.625, 0.5, 0.875, 0.5, 0.875, 0.75, 0.625, 0.75])
me_cube_060.update()
me_cube_061 = bpy.data.meshes.new('Cube.061')
me_cube_061.from_pydata([(-0.01664, -0.0136, -0.01208), (-0.01664, -0.0136, 0.01154), (-0.01664, 0.01002, -0.01208), (-0.01664, 0.01002, 0.01154), (0.03318, -0.0136, -0.01208), (0.03318, -0.0136, 0.01154), (0.03318, 0.01002, -0.01208), (0.03318, 0.01002, 0.01154)], [], [(0, 1, 3, 2), (2, 3, 7, 6), (6, 7, 5, 4), (4, 5, 1, 0), (2, 6, 4, 0), (7, 3, 1, 5)])
_uv = me_cube_061.uv_layers.new(name='UVMap')
_uv.uv.foreach_set('vector', [0.375, 0.0, 0.625, 0.0, 0.625, 0.25, 0.375, 0.25, 0.375, 0.25, 0.625, 0.25, 0.625, 0.5, 0.375, 0.5, 0.375, 0.5, 0.625, 0.5, 0.625, 0.75, 0.375, 0.75, 0.375, 0.75, 0.625, 0.75, 0.625, 1.0, 0.375, 1.0, 0.125, 0.5, 0.375, 0.5, 0.375, 0.75, 0.125, 0.75, 0.625, 0.5, 0.875, 0.5, 0.875, 0.75, 0.625, 0.75])
me_cube_061.update()
me_cube_062 = bpy.data.meshes.new('Cube.062')
me_cube_062.from_pydata([(-0.01344, -0.0136, -0.01095), (-0.01344, -0.0136, 0.01069), (-0.01344, 0.01002, -0.01095), (-0.01344, 0.01002, 0.01069), (0.01147, -0.0136, -0.01095), (0.01147, -0.0136, 0.01069), (0.01147, 0.01002, -0.01095), (0.01147, 0.01002, 0.01069)], [], [(0, 1, 3, 2), (2, 3, 7, 6), (6, 7, 5, 4), (4, 5, 1, 0), (2, 6, 4, 0), (7, 3, 1, 5)])
_uv = me_cube_062.uv_layers.new(name='UVMap')
_uv.uv.foreach_set('vector', [0.375, 0.0, 0.625, 0.0, 0.625, 0.25, 0.375, 0.25, 0.375, 0.25, 0.625, 0.25, 0.625, 0.5, 0.375, 0.5, 0.375, 0.5, 0.625, 0.5, 0.625, 0.75, 0.375, 0.75, 0.375, 0.75, 0.625, 0.75, 0.625, 1.0, 0.375, 1.0, 0.125, 0.5, 0.375, 0.5, 0.375, 0.75, 0.125, 0.75, 0.625, 0.5, 0.875, 0.5, 0.875, 0.75, 0.625, 0.75])
me_cube_062.update()
me_cube_063 = bpy.data.meshes.new('Cube.063')
me_cube_063.from_pydata([(-0.01932, -0.0136, -0.01092), (-0.01932, -0.0136, 0.009772), (-0.01932, 0.01002, -0.01092), (-0.01932, 0.01002, 0.009772), (0.005592, -0.0136, -0.01092), (0.005592, -0.0136, 0.009772), (0.005592, 0.01002, -0.01092), (0.005592, 0.01002, 0.009772)], [], [(0, 1, 3, 2), (2, 3, 7, 6), (6, 7, 5, 4), (4, 5, 1, 0), (2, 6, 4, 0), (7, 3, 1, 5)])
_uv = me_cube_063.uv_layers.new(name='UVMap')
_uv.uv.foreach_set('vector', [0.375, 0.0, 0.625, 0.0, 0.625, 0.25, 0.375, 0.25, 0.375, 0.25, 0.625, 0.25, 0.625, 0.5, 0.375, 0.5, 0.375, 0.5, 0.625, 0.5, 0.625, 0.75, 0.375, 0.75, 0.375, 0.75, 0.625, 0.75, 0.625, 1.0, 0.375, 1.0, 0.125, 0.5, 0.375, 0.5, 0.375, 0.75, 0.125, 0.75, 0.625, 0.5, 0.875, 0.5, 0.875, 0.75, 0.625, 0.75])
me_cube_063.update()
me_cube_064 = bpy.data.meshes.new('Cube.064')
me_cube_064.from_pydata([(-0.02903, -0.01249, -0.01461), (-0.02903, -0.01249, 0.01412), (-0.02903, 0.01624, -0.01461), (-0.02903, 0.01624, 0.01412), (0.03157, -0.01249, -0.01461), (0.03157, -0.01249, 0.01412), (0.03157, 0.01624, -0.01461), (0.03157, 0.01624, 0.01412)], [], [(0, 1, 3, 2), (2, 3, 7, 6), (6, 7, 5, 4), (4, 5, 1, 0), (2, 6, 4, 0), (7, 3, 1, 5)])
_uv = me_cube_064.uv_layers.new(name='UVMap')
_uv.uv.foreach_set('vector', [0.375, 0.0, 0.625, 0.0, 0.625, 0.25, 0.375, 0.25, 0.375, 0.25, 0.625, 0.25, 0.625, 0.5, 0.375, 0.5, 0.375, 0.5, 0.625, 0.5, 0.625, 0.75, 0.375, 0.75, 0.375, 0.75, 0.625, 0.75, 0.625, 1.0, 0.375, 1.0, 0.125, 0.5, 0.375, 0.5, 0.375, 0.75, 0.125, 0.75, 0.625, 0.5, 0.875, 0.5, 0.875, 0.75, 0.625, 0.75])
me_cube_064.update()
me_cube_065 = bpy.data.meshes.new('Cube.065')
me_cube_065.from_pydata([(-0.01537, -0.01249, -0.01339), (-0.01537, -0.01249, 0.01294), (-0.01537, 0.01624, -0.01339), (-0.01537, 0.01624, 0.01294), (0.01494, -0.01249, -0.01339), (0.01494, -0.01249, 0.01294), (0.01494, 0.01624, -0.01339), (0.01494, 0.01624, 0.01294)], [], [(0, 1, 3, 2), (2, 3, 7, 6), (6, 7, 5, 4), (4, 5, 1, 0), (2, 6, 4, 0), (7, 3, 1, 5)])
_uv = me_cube_065.uv_layers.new(name='UVMap')
_uv.uv.foreach_set('vector', [0.375, 0.0, 0.625, 0.0, 0.625, 0.25, 0.375, 0.25, 0.375, 0.25, 0.625, 0.25, 0.625, 0.5, 0.375, 0.5, 0.375, 0.5, 0.625, 0.5, 0.625, 0.75, 0.375, 0.75, 0.375, 0.75, 0.625, 0.75, 0.625, 1.0, 0.375, 1.0, 0.125, 0.5, 0.375, 0.5, 0.375, 0.75, 0.125, 0.75, 0.625, 0.5, 0.875, 0.5, 0.875, 0.75, 0.625, 0.75])
me_cube_065.update()
me_cube_066 = bpy.data.meshes.new('Cube.066')
me_cube_066.from_pydata([(-0.0163, -0.01249, -0.0129), (-0.0163, -0.01249, 0.01227), (-0.0163, 0.01624, -0.0129), (-0.0163, 0.01624, 0.01227), (0.014, -0.01249, -0.0129), (0.014, -0.01249, 0.01227), (0.014, 0.01624, -0.0129), (0.014, 0.01624, 0.01227)], [], [(0, 1, 3, 2), (2, 3, 7, 6), (6, 7, 5, 4), (4, 5, 1, 0), (2, 6, 4, 0), (7, 3, 1, 5)])
_uv = me_cube_066.uv_layers.new(name='UVMap')
_uv.uv.foreach_set('vector', [0.375, 0.0, 0.625, 0.0, 0.625, 0.25, 0.375, 0.25, 0.375, 0.25, 0.625, 0.25, 0.625, 0.5, 0.375, 0.5, 0.375, 0.5, 0.625, 0.5, 0.625, 0.75, 0.375, 0.75, 0.375, 0.75, 0.625, 0.75, 0.625, 1.0, 0.375, 1.0, 0.125, 0.5, 0.375, 0.5, 0.375, 0.75, 0.125, 0.75, 0.625, 0.5, 0.875, 0.5, 0.875, 0.75, 0.625, 0.75])
me_cube_066.update()
me_cube_067 = bpy.data.meshes.new('Cube.067')
me_cube_067.from_pydata([(-0.02491, -0.01545, -0.01571), (-0.02445, -0.01333, 0.01334), (-0.02359, 0.01342, -0.01588), (-0.02313, 0.01554, 0.01317), (0.0277, -0.006855, -0.02202), (0.02224, -0.01926, 0.01787), (0.02902, 0.02201, -0.02219), (0.02679, 0.009776, 0.01581)], [], [(0, 1, 3, 2), (2, 3, 7, 6), (6, 7, 5, 4), (4, 5, 1, 0), (2, 6, 4, 0), (7, 3, 1, 5)])
_uv = me_cube_067.uv_layers.new(name='UVMap')
_uv.uv.foreach_set('vector', [0.375, 0.0, 0.625, 0.0, 0.625, 0.25, 0.375, 0.25, 0.375, 0.25, 0.625, 0.25, 0.625, 0.5, 0.375, 0.5, 0.375, 0.5, 0.625, 0.5, 0.625, 0.75, 0.375, 0.75, 0.375, 0.75, 0.625, 0.75, 0.625, 1.0, 0.375, 1.0, 0.125, 0.5, 0.375, 0.5, 0.375, 0.75, 0.125, 0.75, 0.625, 0.5, 0.875, 0.5, 0.875, 0.75, 0.625, 0.75])
me_cube_067.update()

# ---- objects
ob_cube = bpy.data.objects.new('Cube', me_cube_001)
ob_cube_001 = bpy.data.objects.new('Cube.001', me_cube_002)
ob_cube_002 = bpy.data.objects.new('Cube.002', me_cube_003)
ob_cube_003 = bpy.data.objects.new('Cube.003', me_cube_004)
ob_cube_004 = bpy.data.objects.new('Cube.004', me_cube_005)
ob_cube_005 = bpy.data.objects.new('Cube.005', me_cube_006)
ob_cube_006 = bpy.data.objects.new('Cube.006', me_cube_007)
ob_cube_007 = bpy.data.objects.new('Cube.007', me_cube_008)
ob_thigh = bpy.data.objects.new('Thigh', me_cube_009)
ob_thigh_001 = bpy.data.objects.new('Thigh.001', me_cube_010)
ob_shintoheel = bpy.data.objects.new('ShinToHeel', me_cube_011)
ob_cube_008 = bpy.data.objects.new('Cube.008', me_cube_012)
ob_foot = bpy.data.objects.new('Foot', me_cube_013)
ob_foot_001 = bpy.data.objects.new('Foot.001', me_cube_014)
ob_cube_009 = bpy.data.objects.new('Cube.009', me_cube_015)
ob_cube_010 = bpy.data.objects.new('Cube.010', me_cube_017)
ob_cube_011 = bpy.data.objects.new('Cube.011', me_cube_016)
ob_cube_012 = bpy.data.objects.new('Cube.012', me_cube_018)
ob_cube_017 = bpy.data.objects.new('Cube.017', me_cube_033)
ob_cube_018 = bpy.data.objects.new('Cube.018', me_cube_034)
ob_cube_013 = bpy.data.objects.new('Cube.013', me_cube_035)
ob_cube_014 = bpy.data.objects.new('Cube.014', me_cube_036)
ob_cube_015 = bpy.data.objects.new('Cube.015', me_cube_039)
ob_cube_016 = bpy.data.objects.new('Cube.016', me_cube_040)
ob_palm = bpy.data.objects.new('Palm', me_cube_019)
ob_finger = bpy.data.objects.new('Finger', me_cube_020)
ob_palm_001 = bpy.data.objects.new('Palm.001', me_cube_021)
ob_finger_001 = bpy.data.objects.new('Finger.001', me_cube_023)
ob_finger_002 = bpy.data.objects.new('Finger.002', me_cube_024)
ob_finger_003 = bpy.data.objects.new('Finger.003', me_cube_025)
ob_finger_004 = bpy.data.objects.new('Finger.004', me_cube_026)
ob_finger_017 = bpy.data.objects.new('Finger.017', me_cube_022)
ob_finger_018 = bpy.data.objects.new('Finger.018', me_cube_045)
ob_finger_019 = bpy.data.objects.new('Finger.019', me_cube_046)
ob_palm_002 = bpy.data.objects.new('Palm.002', me_cube_050)
ob_finger_024 = bpy.data.objects.new('Finger.024', me_cube_052)
ob_finger_025 = bpy.data.objects.new('Finger.025', me_cube_053)
ob_finger_026 = bpy.data.objects.new('Finger.026', me_cube_054)
ob_finger_027 = bpy.data.objects.new('Finger.027', me_cube_055)
ob_finger_028 = bpy.data.objects.new('Finger.028', me_cube_056)
ob_finger_029 = bpy.data.objects.new('Finger.029', me_cube_057)
ob_finger_030 = bpy.data.objects.new('Finger.030', me_cube_058)
ob_finger_031 = bpy.data.objects.new('Finger.031', me_cube_059)
ob_finger_032 = bpy.data.objects.new('Finger.032', me_cube_060)
ob_finger_033 = bpy.data.objects.new('Finger.033', me_cube_061)
ob_finger_034 = bpy.data.objects.new('Finger.034', me_cube_062)
ob_finger_035 = bpy.data.objects.new('Finger.035', me_cube_063)
ob_finger_036 = bpy.data.objects.new('Finger.036', me_cube_064)
ob_finger_037 = bpy.data.objects.new('Finger.037', me_cube_065)
ob_finger_038 = bpy.data.objects.new('Finger.038', me_cube_066)
ob_finger_039 = bpy.data.objects.new('Finger.039', me_cube_067)

# ---- transforms, parenting, visibility, modifiers, constraints
ob_cube.location = (-1.99, 0.0, 1.0)
ob_cube_001.location = (0.0, 0.0, 1.475)
ob_cube_001.rotation_euler = (-0.09698, -2.15e-17, 1.043e-18)
ob_cube_002.location = (0.0, -0.02273, 1.008)
ob_cube_002.rotation_euler = (3.204, -1.386e-17, 4.437e-16)
ob_cube_003.location = (0.0, 0.0, 0.7794)
ob_cube_003.rotation_euler = (3.204, -1.386e-17, 4.437e-16)
ob_cube_004.location = (0.1846, -8.568e-08, 1.638)
ob_cube_004.rotation_euler = (1.2e-08, -0.4077, -5.803e-08)
ob_cube_005.parent = ob_cube_004
ob_cube_005.matrix_parent_inverse = Matrix(((1.0, -0.0, -0.0, -0.1846), (-0.0, 1.0, 0.0, 8.568e-08), (-0.0, -0.0, 1.0, -1.638), (-0.0, 0.0, -0.0, 1.0)))
ob_cube_005.location = (0.1846, -8.568e-08, 1.437)
ob_cube_006.parent = ob_cube_004
ob_cube_006.matrix_parent_inverse = Matrix(((1.0, -0.0, -0.0, -0.1846), (-0.0, 1.0, 0.0, 8.568e-08), (-0.0, -0.0, 1.0, -1.638), (-0.0, 0.0, -0.0, 1.0)))
ob_cube_006.location = (0.1846, -0.02837, 0.946)
ob_cube_006.rotation_euler = (-0.08064, -1.789e-17, 7.215e-19)
ob_cube_007.location = (0.3592, 0.06365, 1.238)
ob_cube_007.rotation_euler = (1.2e-08, -0.4077, -5.803e-08)
ob_thigh.location = (1.169, -5.844e-08, 1.465)
ob_thigh_001.location = (0.1773, -0.01116, 0.5339)
ob_thigh_001.rotation_euler = (-0.04789, -1.063e-17, 2.546e-19)
ob_shintoheel.location = (0.1773, -0.01116, -0.1963)
ob_shintoheel.rotation_euler = (0.03993, 8.865e-18, 1.77e-19)
ob_cube_008.location = (0.1773, -0.09183, 0.1888)
ob_foot.location = (0.9841, -3.009e-08, 1.224)
ob_foot.rotation_euler = (1.177e-08, -0.4041, -5.746e-08)
ob_foot_001.location = (0.1773, -0.1736, -0.5203)
ob_foot_001.rotation_euler = (1.571, -2.199e-16, 2.526e-16)
ob_cube_009.location = (0.1393, -0.3539, -0.5525)
ob_cube_010.location = (0.1393, -0.4014, -0.5549)
ob_cube_010.rotation_euler = (0.09803, 2.173e-17, 1.066e-18)
ob_cube_011.location = (0.1642, -0.3494, -0.5549)
ob_cube_012.location = (0.1642, -0.3981, -0.5573)
ob_cube_012.rotation_euler = (0.09803, 2.173e-17, 1.066e-18)
ob_cube_017.location = (0.2234, -0.3165, -0.5549)
ob_cube_017.rotation_euler = (0.0, -0.0, -0.04049)
ob_cube_018.location = (0.2215, -0.3652, -0.5573)
ob_cube_018.rotation_euler = (0.09803, 2.173e-17, -0.04049)
ob_cube_013.location = (0.1842, -0.3415, -0.5549)
ob_cube_014.location = (0.1842, -0.3902, -0.5573)
ob_cube_014.rotation_euler = (0.09803, 2.173e-17, 1.066e-18)
ob_cube_015.location = (0.205, -0.3354, -0.5549)
ob_cube_016.location = (0.205, -0.3841, -0.5573)
ob_cube_016.rotation_euler = (0.09803, 2.173e-17, 1.066e-18)
ob_palm.location = (0.598, -0.0502, 0.7221)
ob_palm.rotation_euler = (1.147e-07, 1.001, 2.098e-07)
ob_finger.location = (0.5869, 4.304e-08, 0.311)
ob_palm_001.location = (0.5873, -0.0502, 0.4133)
ob_finger_001.location = (0.5869, 4.304e-08, 0.4647)
ob_finger_002.location = (0.5504, 4.304e-08, 0.3463)
ob_finger_003.location = (0.602, 4.321e-08, 0.345)
ob_finger_003.rotation_euler = (7.033e-10, 0.1021, 1.377e-08)
ob_finger_004.location = (0.6369, 4.388e-08, 0.3401)
ob_finger_004.rotation_euler = (1.599e-09, 0.1535, 2.079e-08)
ob_finger_004.scale = (1.0, 1.0, 0.9328)
ob_finger_017.location = (0.5703, 0.291, 0.6579)
ob_finger_017.scale = (1.674, 1.674, 1.674)
ob_finger_018.location = (0.6457, 0.291, 0.656)
ob_finger_018.rotation_euler = (7.033e-10, 0.1021, 1.377e-08)
ob_finger_018.scale = (1.674, 1.674, 1.674)
ob_finger_019.location = (0.6932, 0.291, 0.6482)
ob_finger_019.rotation_euler = (3.082e-09, 0.2122, 2.894e-08)
ob_finger_019.scale = (1.674, 1.674, 1.561)
ob_palm_002.location = (0.5873, 0.4732, 0.6564)
ob_finger_024.location = (0.6901, 0.4259, 0.6556)
ob_finger_024.rotation_euler = (2.036e-10, 0.05502, 7.4e-09)
ob_finger_024.scale = (0.9513, 0.9513, 0.9513)
ob_finger_025.location = (0.7328, 0.4259, 0.6521)
ob_finger_025.rotation_euler = (1.676e-09, 0.1571, 2.129e-08)
ob_finger_025.scale = (0.9513, 0.9513, 0.9513)
ob_finger_026.location = (0.7595, 0.4259, 0.6462)
ob_finger_026.rotation_euler = (4.943e-09, 0.2672, 3.678e-08)
ob_finger_026.scale = (0.9513, 0.9513, 0.8874)
ob_finger_027.location = (0.6909, 0.4632, 0.6542)
ob_finger_027.rotation_euler = (2.036e-10, 0.05502, 7.4e-09)
ob_finger_027.scale = (0.9513, 0.9513, 0.9513)
ob_finger_028.location = (0.7336, 0.4632, 0.6508)
ob_finger_028.rotation_euler = (1.676e-09, 0.1571, 2.129e-08)
ob_finger_028.scale = (0.9513, 0.9513, 0.9513)
ob_finger_029.location = (0.7603, 0.4632, 0.6449)
ob_finger_029.rotation_euler = (4.943e-09, 0.2672, 3.678e-08)
ob_finger_029.scale = (0.9513, 0.9513, 0.8874)
ob_finger_030.location = (0.6879, 0.4975, 0.6487)
ob_finger_030.rotation_euler = (2.036e-10, 0.05502, 7.4e-09)
ob_finger_030.scale = (0.9513, 0.9513, 0.9513)
ob_finger_031.location = (0.7307, 0.4975, 0.6452)
ob_finger_031.rotation_euler = (1.676e-09, 0.1571, 2.129e-08)
ob_finger_031.scale = (0.9513, 0.9513, 0.9513)
ob_finger_032.location = (0.7574, 0.4975, 0.6393)
ob_finger_032.rotation_euler = (4.943e-09, 0.2672, 3.678e-08)
ob_finger_032.scale = (0.9513, 0.9513, 0.8874)
ob_finger_033.location = (0.6727, 0.5301, 0.6459)
ob_finger_033.rotation_euler = (2.036e-10, 0.05502, 7.4e-09)
ob_finger_033.scale = (0.9513, 0.9513, 0.9513)
ob_finger_034.location = (0.7154, 0.5301, 0.6425)
ob_finger_034.rotation_euler = (1.676e-09, 0.1571, 2.129e-08)
ob_finger_034.scale = (0.9513, 0.9513, 0.9513)
ob_finger_035.location = (0.7421, 0.5301, 0.6366)
ob_finger_035.rotation_euler = (4.943e-09, 0.2672, 3.678e-08)
ob_finger_035.scale = (0.9513, 0.9513, 0.8874)
ob_finger_036.location = (0.56, 0.3829, 0.6293)
ob_finger_036.rotation_euler = (1.997, 0.3877, -0.3325)
ob_finger_036.scale = (1.518, 1.518, 1.518)
ob_finger_037.location = (0.6207, 0.3636, 0.6041)
ob_finger_037.rotation_euler = (2.033, 0.3438, -0.2338)
ob_finger_037.scale = (1.518, 1.518, 1.518)
ob_finger_038.location = (0.6615, 0.3563, 0.5905)
ob_finger_038.rotation_euler = (2.065, 0.2931, -0.1309)
ob_finger_038.scale = (1.518, 1.518, 1.416)
ob_finger_039.location = (0.5858, 0.4055, 0.6429)
ob_finger_039.rotation_euler = (2.084, 0.1486, -0.4092)
ob_finger_039.scale = (1.119, 1.119, 1.044)

# ---- collection membership
col_collection.objects.link(ob_cube)
col_collection.objects.link(ob_cube_001)
col_collection.objects.link(ob_cube_002)
col_collection.objects.link(ob_cube_003)
col_collection.objects.link(ob_cube_004)
col_collection.objects.link(ob_cube_005)
col_collection.objects.link(ob_cube_006)
col_collection.objects.link(ob_cube_007)
col_collection.objects.link(ob_thigh)
col_collection.objects.link(ob_thigh_001)
col_collection.objects.link(ob_shintoheel)
col_collection.objects.link(ob_cube_008)
col_collection.objects.link(ob_foot)
col_collection.objects.link(ob_foot_001)
col_collection.objects.link(ob_cube_009)
col_collection.objects.link(ob_cube_010)
col_collection.objects.link(ob_cube_011)
col_collection.objects.link(ob_cube_012)
col_collection.objects.link(ob_cube_017)
col_collection.objects.link(ob_cube_018)
col_collection.objects.link(ob_cube_013)
col_collection.objects.link(ob_cube_014)
col_collection.objects.link(ob_cube_015)
col_collection.objects.link(ob_cube_016)
col_collection.objects.link(ob_palm)
col_collection.objects.link(ob_finger)
col_collection.objects.link(ob_palm_001)
col_collection.objects.link(ob_finger_001)
col_collection.objects.link(ob_finger_002)
col_collection.objects.link(ob_finger_003)
col_collection.objects.link(ob_finger_004)
col_collection.objects.link(ob_finger_017)
col_collection.objects.link(ob_finger_018)
col_collection.objects.link(ob_finger_019)
col_collection.objects.link(ob_palm_002)
col_collection.objects.link(ob_finger_024)
col_collection.objects.link(ob_finger_025)
col_collection.objects.link(ob_finger_026)
col_collection.objects.link(ob_finger_027)
col_collection.objects.link(ob_finger_028)
col_collection.objects.link(ob_finger_029)
col_collection.objects.link(ob_finger_030)
col_collection.objects.link(ob_finger_031)
col_collection.objects.link(ob_finger_032)
col_collection.objects.link(ob_finger_033)
col_collection.objects.link(ob_finger_034)
col_collection.objects.link(ob_finger_035)
col_collection.objects.link(ob_finger_036)
col_collection.objects.link(ob_finger_037)
col_collection.objects.link(ob_finger_038)
col_collection.objects.link(ob_finger_039)

# ---- scene / render settings (as saved in the file)
scene.frame_start = 1; scene.frame_end = 250; scene.frame_set(1)
scene.render.engine = 'BLENDER_EEVEE_NEXT'
scene.render.bake_bias = 0.0
scene.render.bake_samples = 0
scene.cycles.sampling_pattern = 'TABULATED_SOBOL'
scene.eevee.use_volume_custom_range = False
bpy.context.view_layer.update()

# ---- added for rendering (the .blend has no active camera and no usable light): camera, sun
cam_auto = bpy.data.cameras.new('AutoCamera')
cam_auto.lens = 50.0
cam_auto.sensor_width = 36.0
cam_auto.clip_end = 1000.0
ob_auto_camera = bpy.data.objects.new('AutoCamera', cam_auto)
scene.collection.objects.link(ob_auto_camera)
ob_auto_camera.location = (4.11111, -5.9636, 4.68432)
ob_auto_camera.rotation_euler = (1.09748, -7.21219e-08, 0.694738)
scene.camera = ob_auto_camera
light_auto_sun = bpy.data.lights.new('AutoSun', 'SUN')
light_auto_sun.energy = 3.0
light_auto_sun.angle = 0.0523599
ob_auto_sun = bpy.data.objects.new('AutoSun', light_auto_sun)
scene.collection.objects.link(ob_auto_sun)
ob_auto_sun.rotation_euler = (0.872665, 0.174533, 0.523599)
bpy.context.view_layer.update()
